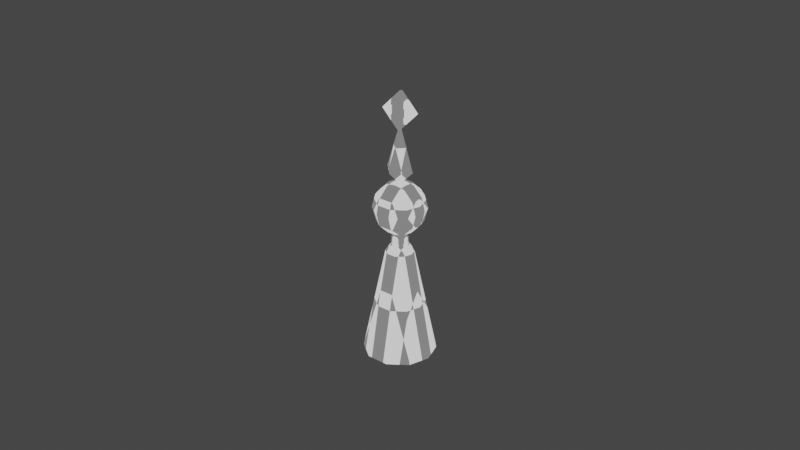 # Source: liyeustuffs.blend  (saved by Blender 3.5.10; exported with 4.5.12 LTS)
import bpy
from mathutils import Matrix  # noqa: F401  (used for matrix-valued properties, if any)

bpy.ops.wm.read_factory_settings(use_empty=True)
scene = bpy.context.scene
scene.name = 'Scene'

# ---- collections
col_collection = bpy.data.collections.new('Collection'); scene.collection.children.link(col_collection)

# ---- images (referenced by path relative to the original .blend; pixels are not part of the script)
import os
ASSET_DIR = os.environ.get("B2B_ASSET_DIR", "")  # directory of the original .blend (textures are referenced by path, not embedded)
HERE = os.path.dirname(os.path.abspath(__file__))  # packed textures are extracted next to this script under _unpacked/

def load_image(name, relpath, width, height, colorspace="sRGB"):
    """Load a texture the original file referenced (path relative to the .blend, or extracted next to this script)."""
    p = next((c for c in (os.path.join(HERE, relpath), os.path.join(ASSET_DIR, relpath)) if relpath and os.path.exists(c)), "")
    if p:
        img = bpy.data.images.load(p, check_existing=True)
        img.name = name
    else:  # same state as the original file: an image datablock whose file is absent (Cycles renders it pink)
        img = bpy.data.images.new(name, width, height)
        img.source = "FILE"
        img.filepath = "//" + (relpath or name)
    img.colorspace_settings.name = colorspace
    return img
img_untitled = load_image('Untitled', '', 2048, 2048, 'sRGB')
img_tt_checker_512x512_uv_grid = load_image('TT_checker_512x512_UV_GRID', '', 512, 512, 'sRGB')

# ---- materials (node trees are filled in below, after node groups)
mat_material = bpy.data.materials.new('Material')
mat_material.alpha_threshold = 0.0
mat_material.use_transparent_shadow = False
mat_material.roughness = 0.5
mat_material.line_color = (0.0, 0.0, 0.0, 1.0)
mat_tt_checker_512x512_uv_grid = bpy.data.materials.new('TT_checker_512x512_UV_GRID')
mat_tt_checker_512x512_uv_grid.use_transparent_shadow = False

# ---- node groups
ng_tt_checker_override_uvgrid = bpy.data.node_groups.new('TT-checker-override-uvgrid', 'GeometryNodeTree')
_s = ng_tt_checker_override_uvgrid.interface.new_socket(name='Geometry', in_out='OUTPUT', socket_type='NodeSocketGeometry')
_s = ng_tt_checker_override_uvgrid.interface.new_socket(name='Geometry', in_out='INPUT', socket_type='NodeSocketGeometry')
ng_tt_checker_override_uvgrid.is_modifier = True
_N = ng_tt_checker_override_uvgrid.nodes; _L = ng_tt_checker_override_uvgrid.links
n0 = _N.new('NodeGroupInput'); n0.name = 'Group Input'; n0.location = (-340, 0)
n1 = _N.new('NodeGroupOutput'); n1.name = 'Group Output'; n1.location = (200, 0)
n2 = _N.new('GeometryNodeSetMaterial'); n2.name = 'Set Material'; n2.location = (-72, 24)
n2.inputs[2].default_value = mat_tt_checker_512x512_uv_grid
_L.new(n2.outputs[0], n1.inputs[0])
_L.new(n0.outputs[0], n2.inputs[0])
n1.is_active_output = True

# ---- material node trees
mat_material.use_nodes = True; mat_material.node_tree.nodes.clear()
_N = mat_material.node_tree.nodes; _L = mat_material.node_tree.links
n0 = _N.new('ShaderNodeOutputMaterial'); n0.name = 'Material Output'; n0.location = (300, 300)
n1 = _N.new('ShaderNodeBsdfPrincipled'); n1.name = 'Principled BSDF'; n1.location = (10, 300)
n1.distribution = 'GGX'
n1.subsurface_method = 'RANDOM_WALK_SKIN'
n1.inputs[3].default_value = 1.45
n1.inputs[27].default_value = (0.0, 0.0, 0.0, 1.0)
n1.inputs[28].default_value = 1.0
n2 = _N.new('ShaderNodeTexImage'); n2.name = 'Image Texture'; n2.location = (-390, 272)
n2.image = img_untitled
n3 = _N.new('ShaderNodeTexChecker'); n3.name = 'Checker Texture'; n3.location = (-259, -44)
_L.new(n2.outputs[0], n1.inputs[0])
_L.new(n3.outputs[0], n0.inputs[0])
n0.is_active_output = True
mat_tt_checker_512x512_uv_grid.use_nodes = True; mat_tt_checker_512x512_uv_grid.node_tree.nodes.clear()
_N = mat_tt_checker_512x512_uv_grid.node_tree.nodes; _L = mat_tt_checker_512x512_uv_grid.node_tree.links
n0 = _N.new('ShaderNodeBsdfPrincipled'); n0.name = 'Principled BSDF'; n0.location = (10, 300)
n0.distribution = 'GGX'
n0.subsurface_method = 'RANDOM_WALK_SKIN'
n0.inputs[3].default_value = 1.45
n0.inputs[27].default_value = (0.0, 0.0, 0.0, 1.0)
n0.inputs[28].default_value = 1.0
n1 = _N.new('ShaderNodeOutputMaterial'); n1.name = 'Material Output'; n1.location = (300, 300)
n2 = _N.new('ShaderNodeTexImage'); n2.name = 'checker'; n2.location = (0, 0)
n2.image = img_tt_checker_512x512_uv_grid
_L.new(n0.outputs[0], n1.inputs[0])
_L.new(n2.outputs[0], n0.inputs[0])
n1.is_active_output = True

# ---- world
world_world = bpy.data.worlds.new('World'); scene.world = world_world
world_world.use_nodes = True; world_world.node_tree.nodes.clear()
_N = world_world.node_tree.nodes; _L = world_world.node_tree.links
n0 = _N.new('ShaderNodeOutputWorld'); n0.name = 'World Output'; n0.location = (300, 300)
n1 = _N.new('ShaderNodeBackground'); n1.name = 'Background'; n1.location = (10, 300)
n1.inputs[0].default_value = (0.05088, 0.05088, 0.05088, 1.0)
_L.new(n1.outputs[0], n0.inputs[0])
n0.is_active_output = True
world_world.color = (0.05088, 0.05088, 0.05088)
world_world.use_sun_shadow = False
world_world.sun_shadow_jitter_overblur = 0.0

# ---- meshes
me_cylinder_001 = bpy.data.meshes.new('Cylinder.001')
me_cylinder_001.from_pydata([(0.01122, -4.904e-10, -0.01777), (0.004311, -1.884e-10, 0.01566), (0.009076, -0.006594, -0.01777), (0.003488, -0.002534, 0.01566), (0.003467, -0.01067, -0.01777), (0.001332, -0.0041, 0.01566), (0.0008122, -0.0025, 0.01791), (0.002628, -1.149e-10, 0.01791), (0.002126, -0.001545, 0.01791), (0.0008122, -0.0025, 0.01888), (0.002126, -0.001545, 0.01888), (0.002628, -1.149e-10, 0.01888), (0.002171, -9.488e-11, 0.01805), (0.001756, -0.001276, 0.01805), (0.0006708, -0.002064, 0.01805), (0.001095, -0.003369, 0.01685), (0.002866, -0.002082, 0.01685), (0.003542, -1.548e-10, 0.01685), (0.0007713, -0.002374, 0.02037), (0.002019, -0.001467, 0.02037), (0.002496, -1.091e-10, 0.02037), (0.000327, -0.001006, 0.02215), (0.0008561, -0.000622, 0.02215), (0.001058, -4.625e-11, 0.02215), (0.0007166, -0.002205, 0.01873), (0.001876, -0.001363, 0.01873), (0.002319, -1.014e-10, 0.01873), (0.0006087, -0.001873, 0.02159), (0.00197, -8.611e-11, 0.02159), (0.001594, -0.001158, 0.02159), (0.0007876, -0.002424, 0.01926), (0.002549, -1.114e-10, 0.01926), (0.002062, -0.001498, 0.01926), (-0.01122, 4.904e-10, -0.01777), (-0.004311, 1.884e-10, 0.01566), (-0.009076, -0.006594, -0.01777), (-0.003488, -0.002534, 0.01566), (-0.003467, -0.01067, -0.01777), (-0.001332, -0.0041, 0.01566), (-0.0008122, -0.0025, 0.01791), (-0.002628, 1.149e-10, 0.01791), (-0.002126, -0.001545, 0.01791), (-0.0008122, -0.0025, 0.01888), (-0.002126, -0.001545, 0.01888), (-0.002628, 1.149e-10, 0.01888), (-0.002171, 9.488e-11, 0.01805), (-0.001756, -0.001276, 0.01805), (-0.0006708, -0.002064, 0.01805), (-0.001095, -0.003369, 0.01685), (-0.002866, -0.002082, 0.01685), (-0.003542, 1.548e-10, 0.01685), (-0.0007713, -0.002374, 0.02037), (-0.002019, -0.001467, 0.02037), (-0.002496, 1.091e-10, 0.02037), (-0.000327, -0.001006, 0.02215), (-0.0008561, -0.000622, 0.02215), (-0.001058, 4.625e-11, 0.02215), (-0.0007166, -0.002205, 0.01873), (-0.001876, -0.001363, 0.01873), (-0.002319, 1.014e-10, 0.01873), (-0.0006087, -0.001873, 0.02159), (-0.00197, 8.611e-11, 0.02159), (-0.001594, -0.001158, 0.02159), (-0.0007876, -0.002424, 0.01926), (-0.002549, 1.114e-10, 0.01926), (-0.002062, -0.001498, 0.01926), (0.009076, 0.006594, -0.01777), (0.003488, 0.002534, 0.01566), (0.003467, 0.01067, -0.01777), (0.001332, 0.0041, 0.01566), (0.0008122, 0.0025, 0.01791), (0.002126, 0.001545, 0.01791), (0.0008122, 0.0025, 0.01888), (0.002126, 0.001545, 0.01888), (0.001756, 0.001276, 0.01805), (0.0006708, 0.002064, 0.01805), (0.001095, 0.003369, 0.01685), (0.002866, 0.002082, 0.01685), (0.0007713, 0.002374, 0.02037), (0.002019, 0.001467, 0.02037), (0.000327, 0.001006, 0.02215), (0.0008561, 0.000622, 0.02215), (0.0007166, 0.002205, 0.01873), (0.001876, 0.001363, 0.01873), (0.0006087, 0.001873, 0.02159), (0.001594, 0.001158, 0.02159), (0.0007876, 0.002424, 0.01926), (0.002062, 0.001498, 0.01926), (-0.009076, 0.006594, -0.01777), (-0.003488, 0.002534, 0.01566), (-0.003467, 0.01067, -0.01777), (-0.001332, 0.0041, 0.01566), (-0.0008122, 0.0025, 0.01791), (-0.002126, 0.001545, 0.01791), (-0.0008122, 0.0025, 0.01888), (-0.002126, 0.001545, 0.01888), (-0.001756, 0.001276, 0.01805), (-0.0006708, 0.002064, 0.01805), (-0.001095, 0.003369, 0.01685), (-0.002866, 0.002082, 0.01685), (-0.0007713, 0.002374, 0.02037), (-0.002019, 0.001467, 0.02037), (-0.000327, 0.001006, 0.02215), (-0.0008561, 0.000622, 0.02215), (-0.0007166, 0.002205, 0.01873), (-0.001876, 0.001363, 0.01873), (-0.0006087, 0.001873, 0.02159), (-0.001594, 0.001158, 0.02159), (-0.0007876, 0.002424, 0.01926), (-0.002062, 0.001498, 0.01926), (-0.001266, 0.003898, 0.02272), (-0.005743, 0.004172, 0.02572), (-0.002193, 0.006751, 0.02572), (-0.003315, 0.002409, 0.02272), (0.001266, 0.003898, 0.02272), (0.002193, 0.006751, 0.02572), (0.003315, 0.002409, 0.02272), (0.005743, 0.004172, 0.02572), (0.004098, -5.359e-10, 0.02272), (0.007098, -3.094e-10, 0.02572), (0.003315, -0.002409, 0.02272), (0.005743, -0.004172, 0.02572), (0.001266, -0.003898, 0.02272), (0.002193, -0.006751, 0.02572), (-0.001266, -0.003898, 0.02272), (-0.002193, -0.006751, 0.02572), (-0.003315, -0.002409, 0.02272), (-0.005743, -0.004172, 0.02572), (-0.004098, -5.359e-10, 0.02272), (-0.007098, -3.094e-10, 0.02572), (0.006631, 0.004818, 0.02982), (0.002533, 0.007795, 0.02982), (0.008196, -2.7e-14, 0.02982), (0.006631, -0.004818, 0.02982), (0.002533, -0.007795, 0.02982), (-0.002533, -0.007795, 0.02982), (-0.006631, -0.004818, 0.02982), (-0.008196, -2.7e-14, 0.02982), (-0.006631, 0.004818, 0.02982), (-0.002533, 0.007795, 0.02982), (-0.005743, 0.004172, 0.03392), (-0.002193, 0.006751, 0.03392), (0.002193, 0.006751, 0.03392), (0.005743, 0.004172, 0.03392), (0.007098, 3.094e-10, 0.03392), (0.005743, -0.004172, 0.03392), (0.002193, -0.006751, 0.03392), (-0.002193, -0.006751, 0.03392), (-0.005743, -0.004172, 0.03392), (-0.007098, 3.094e-10, 0.03392), (-0.003315, 0.002409, 0.03692), (0.001266, 0.003898, 0.03692), (-0.001266, 0.003898, 0.03692), (0.003315, -0.002409, 0.03692), (0.004098, 5.359e-10, 0.03692), (0.003315, 0.002409, 0.03692), (-0.004098, 5.359e-10, 0.03692), (-0.003315, -0.002409, 0.03692), (-0.001266, -0.003898, 0.03692), (0.001266, -0.003898, 0.03692), (0.0, 6.188e-10, 0.03802), (0.0, -6.188e-10, 0.02162), (0.0, 0.0, 0.0373), (0.0, 0.0, 0.05601), (0.004704, 0.0, 0.04189), (0.0, -0.004636, 0.04189), (-0.004704, 0.0, 0.04189), (0.0, 0.004636, 0.04189), (0.005958, -1.557e-11, 0.05976), (0.0, -1.557e-11, 0.06572), (0.0, -1.557e-11, 0.0538), (-0.005958, -1.557e-11, 0.05976), (-2.706e-11, -0.0008755, 0.05618), (0.003577, -0.0008755, 0.05976), (-2.706e-11, -0.0008755, 0.06334), (-0.003577, -0.0008755, 0.05976), (-4.616e-11, -0.001357, 0.05595), (0.003813, -0.001357, 0.05976), (-4.616e-11, -0.001357, 0.06358), (-0.003813, -0.001357, 0.05976), (-4.045e-11, -0.001087, 0.05419), (0.005567, -0.001087, 0.05976), (-4.045e-11, -0.001087, 0.06533), (-0.005567, -0.001087, 0.05976), (-2.706e-11, 0.0008755, 0.05618), (0.003577, 0.0008755, 0.05976), (-2.706e-11, 0.0008755, 0.06334), (-0.003577, 0.0008755, 0.05976), (-4.616e-11, 0.001357, 0.05595), (0.003813, 0.001357, 0.05976), (-4.616e-11, 0.001357, 0.06358), (-0.003813, 0.001357, 0.05976), (-4.045e-11, 0.001087, 0.05419), (0.005567, 0.001087, 0.05976), (-4.045e-11, 0.001087, 0.06533), (-0.005567, 0.001087, 0.05976)], [], [(0, 1, 3, 2), (2, 3, 5, 4), (6, 8, 10, 9), (37, 4, 5, 38), (95, 44, 43, 42, 9, 10, 11, 73, 72, 94), (8, 7, 11, 10), (14, 47, 48, 15), (93, 92, 70, 71, 7, 8, 6, 39, 41, 40), (15, 48, 38, 5), (15, 16, 13, 14), (16, 17, 12, 13), (3, 1, 17, 16), (5, 3, 16, 15), (27, 60, 51, 18), (51, 63, 30, 18), (27, 29, 22, 21), (29, 28, 23, 22), (21, 54, 60, 27), (32, 30, 24, 25), (31, 32, 25, 26), (19, 20, 28, 29), (18, 19, 29, 27), (63, 57, 24, 30), (20, 19, 32, 31), (19, 18, 30, 32), (70, 92, 94, 72), (33, 35, 36, 34), (35, 37, 38, 36), (39, 42, 43, 41), (41, 43, 44, 40), (48, 47, 46, 49), (49, 46, 45, 50), (36, 49, 50, 34), (38, 48, 49, 36), (60, 54, 55, 62), (62, 55, 56, 61), (65, 58, 57, 63), (64, 59, 58, 65), (52, 62, 61, 53), (51, 60, 62, 52), (53, 64, 65, 52), (52, 65, 63, 51), (0, 66, 67, 1), (66, 68, 69, 67), (70, 72, 73, 71), (90, 91, 69, 68), (71, 73, 11, 7), (76, 98, 97, 75), (69, 91, 98, 76), (76, 75, 74, 77), (77, 74, 12, 17), (67, 77, 17, 1), (69, 76, 77, 67), (78, 100, 106, 84), (100, 78, 86, 108), (84, 80, 81, 85), (85, 81, 23, 28), (84, 106, 102, 80), (87, 83, 82, 86), (31, 26, 83, 87), (79, 85, 28, 20), (78, 84, 85, 79), (108, 86, 82, 104), (20, 31, 87, 79), (79, 87, 86, 78), (33, 88, 90, 68, 66, 0, 2, 4, 37, 35), (33, 34, 89, 88), (88, 89, 91, 90), (92, 93, 95, 94), (93, 40, 44, 95), (98, 99, 96, 97), (99, 50, 45, 96), (89, 34, 50, 99), (91, 89, 99, 98), (106, 107, 103, 102), (107, 61, 56, 103), (109, 108, 104, 105), (64, 109, 105, 59), (101, 53, 61, 107), (100, 101, 107, 106), (53, 101, 109, 64), (101, 100, 108, 109), (9, 42, 39, 6), (110, 111, 112), (111, 110, 113), (112, 114, 110), (114, 112, 115), (115, 116, 114), (116, 115, 117), (117, 118, 116), (118, 117, 119), (119, 120, 118), (120, 119, 121), (121, 122, 120), (122, 121, 123), (123, 124, 122), (124, 123, 125), (125, 126, 124), (126, 125, 127), (127, 128, 126), (128, 127, 129), (129, 113, 128), (113, 129, 111), (130, 119, 117), (117, 131, 130), (119, 130, 132), (132, 121, 119), (121, 132, 133), (133, 123, 121), (123, 133, 134), (134, 125, 123), (125, 134, 135), (135, 127, 125), (127, 135, 136), (136, 129, 127), (129, 136, 137), (137, 111, 129), (111, 137, 138), (138, 112, 111), (112, 138, 139), (115, 139, 131), (139, 115, 112), (131, 117, 115), (140, 139, 138), (139, 140, 141), (141, 131, 139), (131, 141, 142), (142, 130, 131), (130, 142, 143), (132, 143, 144), (144, 133, 132), (143, 132, 130), (133, 144, 145), (134, 145, 146), (135, 146, 147), (136, 147, 148), (137, 148, 149), (138, 149, 140), (149, 138, 137), (148, 137, 136), (147, 136, 135), (146, 135, 134), (145, 134, 133), (150, 141, 140), (151, 143, 142), (142, 152, 151), (141, 150, 152), (152, 142, 141), (153, 146, 145), (145, 154, 153), (154, 145, 144), (144, 155, 154), (143, 151, 155), (155, 144, 143), (140, 156, 150), (156, 140, 149), (149, 157, 156), (157, 149, 148), (148, 158, 157), (158, 148, 147), (147, 159, 158), (146, 153, 159), (159, 147, 146), (155, 160, 154), (154, 160, 153), (153, 160, 159), (159, 160, 158), (158, 160, 157), (157, 160, 156), (151, 160, 155), (152, 160, 151), (150, 160, 152), (156, 160, 150), (110, 161, 113), (114, 161, 110), (116, 161, 114), (118, 161, 116), (120, 161, 118), (122, 161, 120), (124, 161, 122), (126, 161, 124), (128, 161, 126), (113, 161, 128), (164, 163, 165), (162, 164, 165), (166, 165, 163), (162, 165, 166), (164, 167, 163), (162, 167, 164), (166, 163, 167), (162, 166, 167), (173, 174, 175, 172), (173, 172, 176, 177), (175, 174, 178, 179), (171, 183, 182, 169), (170, 180, 183, 171), (169, 182, 181, 168), (177, 176, 180, 181), (178, 177, 181, 182), (179, 178, 182, 183), (176, 179, 183, 180), (172, 175, 179, 176), (174, 173, 177, 178), (168, 181, 180, 170), (185, 184, 187, 186), (185, 189, 188, 184), (187, 191, 190, 186), (171, 169, 194, 195), (170, 171, 195, 192), (169, 168, 193, 194), (189, 193, 192, 188), (190, 194, 193, 189), (191, 195, 194, 190), (188, 192, 195, 191), (184, 188, 191, 187), (186, 190, 189, 185), (168, 170, 192, 193)])
me_cylinder_001.polygons.foreach_set('use_smooth', [True] * 217)
_k = set([(6, 8), (6, 39), (7, 8), (7, 71), (9, 10), (9, 42), (10, 11), (11, 73), (39, 41), (40, 41), (40, 93), (42, 43), (43, 44), (44, 95), (70, 71), (70, 92), (72, 73), (72, 94), (92, 93), (94, 95), (162, 164), (162, 165), (162, 166), (162, 167), (163, 164), (163, 165), (163, 166), (163, 167), (164, 165), (164, 167), (165, 166), (166, 167), (168, 181), (168, 193), (169, 182), (169, 194), (170, 180), (170, 192), (171, 183), (171, 195), (172, 173), (172, 175), (172, 176), (173, 174), (173, 177), (174, 175), (174, 178), (175, 179), (176, 177), (176, 179), (177, 178), (178, 179), (180, 181), (180, 183), (181, 182), (182, 183), (184, 185), (184, 187), (184, 188), (185, 186), (185, 189), (186, 187), (186, 190), (187, 191), (188, 189), (188, 191), (189, 190), (190, 191), (192, 193), (192, 195), (193, 194), (194, 195)])
me_cylinder_001.attributes.new('sharp_edge', 'BOOLEAN', 'EDGE').data.foreach_set('value', [ (min(e.vertices), max(e.vertices)) in _k for e in me_cylinder_001.edges])
_uv = me_cylinder_001.uv_layers.new(name='UVMap')
_uv.uv.foreach_set('vector', [0.4589, 0.3176, 0.1642, 0.4478, 0.1539, 0.4267, 0.4244, 0.2544, 0.4244, 0.2544, 0.1539, 0.4267, 0.1395, 0.408, 0.381, 0.1964, 0.52, 0.642, 0.52, 0.626, 0.5295, 0.626, 0.5295, 0.642, 0.3298, 0.1453, 0.381, 0.1964, 0.1395, 0.408, 0.1225, 0.3914, 0.4362, 0.8072, 0.4456, 0.8201, 0.4456, 0.8361, 0.4362, 0.849, 0.421, 0.8539, 0.4058, 0.849, 0.3964, 0.8361, 0.3964, 0.8201, 0.4058, 0.8072, 0.421, 0.8023, 0.52, 0.626, 0.52, 0.6101, 0.5295, 0.6101, 0.5295, 0.626, 0.1137, 0.4311, 0.09981, 0.4195, 0.114, 0.4019, 0.1298, 0.4168, 0.3505, 0.8072, 0.3657, 0.8023, 0.3809, 0.8072, 0.3903, 0.8201, 0.3903, 0.8361, 0.3809, 0.849, 0.3657, 0.8539, 0.3505, 0.849, 0.3411, 0.8361, 0.3411, 0.8201, 0.1298, 0.4168, 0.114, 0.4019, 0.1225, 0.3914, 0.1395, 0.408, 0.1298, 0.4168, 0.1426, 0.4337, 0.1251, 0.4445, 0.1137, 0.4311, 0.1426, 0.4337, 0.1519, 0.4523, 0.1335, 0.459, 0.1251, 0.4445, 0.1539, 0.4267, 0.1642, 0.4478, 0.1519, 0.4523, 0.1426, 0.4337, 0.1395, 0.408, 0.1539, 0.4267, 0.1426, 0.4337, 0.1298, 0.4168, 0.3026, 0.8752, 0.3031, 0.8856, 0.2918, 0.8873, 0.2914, 0.8746, 0.2918, 0.8873, 0.282, 0.8882, 0.2818, 0.8738, 0.2914, 0.8746, 0.3026, 0.8752, 0.3041, 0.8651, 0.3146, 0.8681, 0.3139, 0.8758, 0.3041, 0.8651, 0.3079, 0.8559, 0.317, 0.8611, 0.3146, 0.8681, 0.3139, 0.8758, 0.3149, 0.8838, 0.3031, 0.8856, 0.3026, 0.8752, 0.2843, 0.8599, 0.2818, 0.8738, 0.2763, 0.8734, 0.2786, 0.8584, 0.2896, 0.8463, 0.2843, 0.8599, 0.2786, 0.8584, 0.284, 0.8435, 0.2936, 0.8623, 0.2984, 0.8508, 0.3079, 0.8559, 0.3041, 0.8651, 0.2914, 0.8746, 0.2936, 0.8623, 0.3041, 0.8651, 0.3026, 0.8752, 0.282, 0.8882, 0.2761, 0.8888, 0.2763, 0.8734, 0.2818, 0.8738, 0.2984, 0.8508, 0.2936, 0.8623, 0.2843, 0.8599, 0.2896, 0.8463, 0.2936, 0.8623, 0.2914, 0.8746, 0.2818, 0.8738, 0.2843, 0.8599, 0.52, 0.5781, 0.52, 0.5621, 0.5295, 0.5621, 0.5295, 0.5781, 0.2083, 0.06815, 0.2717, 0.1022, 0.1025, 0.3777, 0.07999, 0.3683, 0.2717, 0.1022, 0.3298, 0.1453, 0.1225, 0.3914, 0.1025, 0.3777, 0.52, 0.658, 0.5295, 0.658, 0.5295, 0.6739, 0.52, 0.6739, 0.52, 0.6739, 0.5295, 0.6739, 0.5295, 0.6899, 0.52, 0.6899, 0.114, 0.4019, 0.09981, 0.4195, 0.08574, 0.4081, 0.0959, 0.3897, 0.0959, 0.3897, 0.08574, 0.4081, 0.07068, 0.4003, 0.07622, 0.3813, 0.1025, 0.3777, 0.0959, 0.3897, 0.07622, 0.3813, 0.07999, 0.3683, 0.1225, 0.3914, 0.114, 0.4019, 0.0959, 0.3897, 0.1025, 0.3777, 0.3031, 0.8856, 0.3149, 0.8838, 0.3177, 0.8917, 0.306, 0.8962, 0.306, 0.8962, 0.3177, 0.8917, 0.3209, 0.8995, 0.3111, 0.9061, 0.285, 0.903, 0.2789, 0.9048, 0.2761, 0.8888, 0.282, 0.8882, 0.2912, 0.9177, 0.2851, 0.9208, 0.2789, 0.9048, 0.285, 0.903, 0.2949, 0.9, 0.306, 0.8962, 0.3111, 0.9061, 0.3008, 0.9125, 0.2918, 0.8873, 0.3031, 0.8856, 0.306, 0.8962, 0.2949, 0.9, 0.3008, 0.9125, 0.2912, 0.9177, 0.285, 0.903, 0.2949, 0.9, 0.2949, 0.9, 0.285, 0.903, 0.282, 0.8882, 0.2918, 0.8873, 0.4589, 0.3176, 0.4838, 0.3854, 0.1705, 0.4709, 0.1642, 0.4478, 0.4838, 0.3854, 0.4988, 0.4561, 0.1714, 0.4962, 0.1705, 0.4709, 0.52, 0.5781, 0.5295, 0.5781, 0.5295, 0.5941, 0.52, 0.5941, 0.503, 0.5243, 0.1663, 0.5243, 0.1714, 0.4962, 0.4988, 0.4561, 0.52, 0.5941, 0.5295, 0.5941, 0.5295, 0.6101, 0.52, 0.6101, 0.1571, 0.4948, 0.1508, 0.5182, 0.1316, 0.5072, 0.1361, 0.4915, 0.1714, 0.4962, 0.1663, 0.5243, 0.1508, 0.5182, 0.1571, 0.4948, 0.1571, 0.4948, 0.1361, 0.4915, 0.1367, 0.4751, 0.1569, 0.4727, 0.1569, 0.4727, 0.1367, 0.4751, 0.1335, 0.459, 0.1519, 0.4523, 0.1705, 0.4709, 0.1569, 0.4727, 0.1519, 0.4523, 0.1642, 0.4478, 0.1714, 0.4962, 0.1571, 0.4948, 0.1569, 0.4727, 0.1705, 0.4709, 0.3145, 0.8305, 0.3275, 0.8214, 0.3332, 0.8353, 0.3219, 0.8404, 0.3275, 0.8214, 0.3145, 0.8305, 0.3073, 0.823, 0.3195, 0.8115, 0.3219, 0.8404, 0.3275, 0.8501, 0.3219, 0.8553, 0.3136, 0.8476, 0.3136, 0.8476, 0.3219, 0.8553, 0.317, 0.8611, 0.3079, 0.8559, 0.3219, 0.8404, 0.3332, 0.8353, 0.3344, 0.8474, 0.3275, 0.8501, 0.2975, 0.8339, 0.2929, 0.8303, 0.3031, 0.819, 0.3073, 0.823, 0.2896, 0.8463, 0.284, 0.8435, 0.2929, 0.8303, 0.2975, 0.8339, 0.3052, 0.8402, 0.3136, 0.8476, 0.3079, 0.8559, 0.2984, 0.8508, 0.3145, 0.8305, 0.3219, 0.8404, 0.3136, 0.8476, 0.3052, 0.8402, 0.3195, 0.8115, 0.3073, 0.823, 0.3031, 0.819, 0.3143, 0.8074, 0.2984, 0.8508, 0.2896, 0.8463, 0.2975, 0.8339, 0.3052, 0.8402, 0.3052, 0.8402, 0.2975, 0.8339, 0.3073, 0.823, 0.3145, 0.8305, 0.4544, 0.5867, 0.4945, 0.6418, 0.4945, 0.71, 0.4544, 0.7651, 0.3896, 0.7862, 0.3248, 0.7651, 0.2847, 0.71, 0.2847, 0.6418, 0.3248, 0.5867, 0.3896, 0.5656, 0.2083, 0.06815, 0.07999, 0.3683, 0.05527, 0.3634, 0.1404, 0.04331, 0.1404, 0.04331, 0.05527, 0.3634, 0.02732, 0.3647, 0.0699, 0.02846, 0.52, 0.7219, 0.52, 0.7059, 0.5295, 0.7059, 0.5295, 0.7219, 0.52, 0.7059, 0.52, 0.6899, 0.5295, 0.6899, 0.5295, 0.7059, 0.03102, 0.3806, 0.05465, 0.3778, 0.05477, 0.3984, 0.03905, 0.4013, 0.05465, 0.3778, 0.07622, 0.3813, 0.07068, 0.4003, 0.05477, 0.3984, 0.05527, 0.3634, 0.07999, 0.3683, 0.07622, 0.3813, 0.05465, 0.3778, 0.02732, 0.3647, 0.05527, 0.3634, 0.05465, 0.3778, 0.03102, 0.3806, 0.3307, 0.9231, 0.3188, 0.9153, 0.3268, 0.9053, 0.3344, 0.9091, 0.3188, 0.9153, 0.3111, 0.9061, 0.3209, 0.8995, 0.3268, 0.9053, 0.2999, 0.9317, 0.3104, 0.9465, 0.3042, 0.9496, 0.2944, 0.9354, 0.2912, 0.9177, 0.2999, 0.9317, 0.2944, 0.9354, 0.2851, 0.9208, 0.3089, 0.9246, 0.3008, 0.9125, 0.3111, 0.9061, 0.3188, 0.9153, 0.3215, 0.9376, 0.3089, 0.9246, 0.3188, 0.9153, 0.3307, 0.9231, 0.3008, 0.9125, 0.3089, 0.9246, 0.2999, 0.9317, 0.2912, 0.9177, 0.3089, 0.9246, 0.3215, 0.9376, 0.3104, 0.9465, 0.2999, 0.9317, 0.5295, 0.642, 0.5295, 0.658, 0.52, 0.658, 0.52, 0.642, 0.5188, 0.5531, 0.5188, 0.5531, 0.5188, 0.5531, 0.5188, 0.5531, 0.5188, 0.5531, 0.5188, 0.5531, 0.5188, 0.5531, 0.5188, 0.5531, 0.5188, 0.5531, 0.5188, 0.5531, 0.5188, 0.5531, 0.5188, 0.5531, 0.5188, 0.5531, 0.5188, 0.5531, 0.5188, 0.5531, 0.5188, 0.5531, 0.5188, 0.5531, 0.5188, 0.5531, 0.5188, 0.5531, 0.5188, 0.5531, 0.5188, 0.5531, 0.5188, 0.5531, 0.5188, 0.5531, 0.5188, 0.5531, 0.5188, 0.5531, 0.5188, 0.5531, 0.5188, 0.5531, 0.5188, 0.5531, 0.5188, 0.5531, 0.5188, 0.5531, 0.5188, 0.5531, 0.5188, 0.5531, 0.5188, 0.5531, 0.5188, 0.5531, 0.5188, 0.5531, 0.5188, 0.5531, 0.5188, 0.5531, 0.5188, 0.5531, 0.5188, 0.5531, 0.5188, 0.5531, 0.5188, 0.5531, 0.5188, 0.5531, 0.5188, 0.5531, 0.5188, 0.5531, 0.5188, 0.5531, 0.5188, 0.5531, 0.5188, 0.5531, 0.5188, 0.5531, 0.5188, 0.5531, 0.5188, 0.5531, 0.5188, 0.5531, 0.5188, 0.5531, 0.5188, 0.5531, 0.5188, 0.5531, 0.5188, 0.5531, 0.5188, 0.5531, 0.5188, 0.5531, 0.5188, 0.5531, 0.5188, 0.5531, 0.5188, 0.5531, 0.5188, 0.5531, 0.5188, 0.5531, 0.5188, 0.5531, 0.5188, 0.5531, 0.5188, 0.5531, 0.5188, 0.5531, 0.5188, 0.5531, 0.5188, 0.5531, 0.5188, 0.5531, 0.5188, 0.5531, 0.5188, 0.5531, 0.5188, 0.5531, 0.5188, 0.5531, 0.5188, 0.5531, 0.5188, 0.5531, 0.5188, 0.5531, 0.5188, 0.5531, 0.5188, 0.5531, 0.5188, 0.5531, 0.5188, 0.5531, 0.5188, 0.5531, 0.5188, 0.5531, 0.5188, 0.5531, 0.5188, 0.5531, 0.5188, 0.5531, 0.5188, 0.5531, 0.5188, 0.5531, 0.5188, 0.5531, 0.5188, 0.5531, 0.5188, 0.5531, 0.5188, 0.5531, 0.5188, 0.5531, 0.5188, 0.5531, 0.5188, 0.5531, 0.5188, 0.5531, 0.5188, 0.5531, 0.5188, 0.5531, 0.5188, 0.5531, 0.5188, 0.5531, 0.5188, 0.5531, 0.5188, 0.5531, 0.5188, 0.5531, 0.5188, 0.5531, 0.5188, 0.5531, 0.5188, 0.5531, 0.5188, 0.5531, 0.5188, 0.5531, 0.5188, 0.5531, 0.5188, 0.5531, 0.5188, 0.5531, 0.5188, 0.5531, 0.5188, 0.5531, 0.5188, 0.5531, 0.5188, 0.5531, 0.5188, 0.5531, 0.5188, 0.5531, 0.5188, 0.5531, 0.5188, 0.5531, 0.5188, 0.5531, 0.5188, 0.5531, 0.5188, 0.5531, 0.5188, 0.5531, 0.5188, 0.5531, 0.5188, 0.5531, 0.5188, 0.5531, 0.5188, 0.5531, 0.5188, 0.5531, 0.5188, 0.5531, 0.5188, 0.5531, 0.5188, 0.5531, 0.5188, 0.5531, 0.5188, 0.5531, 0.5188, 0.5531, 0.5188, 0.5531, 0.5188, 0.5531, 0.5188, 0.5531, 0.5188, 0.5531, 0.5188, 0.5531, 0.5188, 0.5531, 0.5188, 0.5531, 0.5188, 0.5531, 0.5188, 0.5531, 0.5188, 0.5531, 0.5188, 0.5531, 0.5188, 0.5531, 0.5188, 0.5531, 0.5188, 0.5531, 0.5188, 0.5531, 0.5188, 0.5531, 0.5188, 0.5531, 0.5188, 0.5531, 0.5188, 0.5531, 0.5188, 0.5531, 0.5188, 0.5531, 0.5188, 0.5531, 0.5188, 0.5531, 0.5188, 0.5531, 0.5188, 0.5531, 0.5188, 0.5531, 0.5188, 0.5531, 0.5188, 0.5531, 0.5188, 0.5531, 0.5188, 0.5531, 0.5188, 0.5531, 0.5188, 0.5531, 0.5188, 0.5531, 0.5188, 0.5531, 0.5188, 0.5531, 0.5188, 0.5531, 0.5188, 0.5531, 0.5188, 0.5531, 0.5188, 0.5531, 0.5188, 0.5531, 0.5188, 0.5531, 0.5188, 0.5531, 0.5188, 0.5531, 0.5188, 0.5531, 0.5188, 0.5531, 0.5188, 0.5531, 0.5188, 0.5531, 0.5188, 0.5531, 0.5188, 0.5531, 0.5188, 0.5531, 0.5188, 0.5531, 0.5188, 0.5531, 0.5188, 0.5531, 0.5188, 0.5531, 0.5188, 0.5531, 0.5188, 0.5531, 0.5188, 0.5531, 0.5188, 0.5531, 0.5188, 0.5531, 0.5188, 0.5531, 0.5188, 0.5531, 0.5188, 0.5531, 0.5188, 0.5531, 0.5188, 0.5531, 0.5188, 0.5531, 0.5188, 0.5531, 0.5188, 0.5531, 0.5188, 0.5531, 0.5188, 0.5531, 0.5188, 0.5531, 0.5188, 0.5531, 0.5188, 0.5531, 0.5188, 0.5531, 0.5188, 0.5531, 0.5188, 0.5531, 0.5188, 0.5531, 0.5188, 0.5531, 0.5188, 0.5531, 0.5188, 0.5531, 0.5188, 0.5531, 0.5188, 0.5531, 0.5188, 0.5531, 0.5188, 0.5531, 0.5188, 0.5531, 0.5188, 0.5531, 0.5188, 0.5531, 0.5188, 0.5531, 0.5188, 0.5531, 0.5188, 0.5531, 0.5188, 0.5531, 0.5188, 0.5531, 0.5188, 0.5531, 0.5188, 0.5531, 0.5188, 0.5531, 0.5188, 0.5531, 0.5188, 0.5531, 0.5188, 0.5531, 0.5188, 0.5531, 0.5188, 0.5531, 0.5188, 0.5531, 0.5188, 0.5531, 0.5188, 0.5531, 0.5188, 0.5531, 0.5188, 0.5531, 0.5188, 0.5531, 0.5188, 0.5531, 0.5188, 0.5531, 0.5188, 0.5531, 0.5188, 0.5531, 0.5188, 0.5531, 0.5188, 0.5531, 0.5188, 0.5531, 0.5188, 0.5531, 0.5188, 0.5531, 0.5188, 0.5531, 0.5188, 0.5531, 0.5188, 0.5531, 0.5188, 0.5531, 0.5188, 0.5531, 0.5188, 0.5531, 0.5188, 0.5531, 0.5188, 0.5531, 0.5188, 0.5531, 0.5188, 0.5531, 0.5188, 0.5531, 0.5188, 0.5531, 0.5188, 0.5531, 0.5188, 0.5531, 0.5188, 0.5531, 0.5188, 0.5531, 0.5188, 0.5531, 0.5188, 0.5531, 0.5188, 0.5531, 0.5188, 0.5531, 0.5188, 0.5531, 0.5188, 0.5531, 0.5188, 0.5531, 0.5188, 0.5531, 0.5188, 0.5531, 0.5188, 0.5531, 0.5188, 0.5531, 0.5188, 0.5531, 0.5188, 0.5531, 0.5188, 0.5531, 0.5188, 0.5531, 0.5188, 0.5531, 0.5188, 0.5531, 0.5188, 0.5531, 0.5188, 0.5531, 0.5188, 0.5531, 0.5188, 0.5531, 0.5188, 0.5531, 0.5188, 0.5531, 0.5188, 0.5531, 0.5188, 0.5531, 0.5188, 0.5531, 0.5188, 0.5531, 0.5188, 0.5531, 0.5188, 0.5531, 0.5188, 0.5531, 0.5188, 0.5531, 0.5188, 0.5531, 0.5188, 0.5531, 0.5188, 0.5531, 0.5188, 0.5531, 0.5188, 0.5531, 0.5188, 0.5531, 0.9388, 0.05803, 0.9388, 0.2043, 0.8755, 0.07265, 0.8941, 0.01125, 0.9388, 0.05803, 0.8755, 0.07265, 0.9251, 0.8551, 0.8618, 0.8404, 0.9251, 0.7088, 0.8805, 0.9018, 0.8618, 0.8404, 0.9251, 0.8551, 0.9316, 0.5078, 0.8683, 0.4932, 0.9316, 0.3615, 0.8869, 0.5546, 0.8683, 0.4932, 0.9316, 0.5078, 0.9961, 0.7556, 0.9961, 0.9018, 0.9329, 0.7702, 0.9515, 0.7088, 0.9961, 0.7556, 0.9329, 0.7702, -0.007601, 1.258, -0.007601, 1.016, 0.2344, 1.016, 0.2344, 1.258, 0.1547, 0.3512, 0.3588, 0.3522, 0.3789, 0.3765, 0.1301, 0.3713, 0.356, 0.1514, 0.1535, 0.1455, 0.1352, 0.1267, 0.3818, 0.1258, 0.5052, 0.004493, 0.4339, 0.07448, 0.0698, 0.05966, 0.00015, 0.00015, 0.5052, 0.5185, 0.4457, 0.445, 0.4339, 0.07448, 0.5052, 0.004493, 0.00015, 0.00015, 0.0698, 0.05966, 0.07747, 0.4221, 0.02327, 0.4747, 0.1301, 0.3713, 0.3789, 0.3765, 0.4457, 0.445, 0.07747, 0.4221, 0.1352, 0.1267, 0.1301, 0.3713, 0.07747, 0.4221, 0.0698, 0.05966, 0.3818, 0.1258, 0.1352, 0.1267, 0.0698, 0.05966, 0.4339, 0.07448, 0.3789, 0.3765, 0.3818, 0.1258, 0.4339, 0.07448, 0.4457, 0.445, 0.3588, 0.3522, 0.356, 0.1514, 0.3818, 0.1258, 0.3789, 0.3765, 0.1535, 0.1455, 0.1547, 0.3512, 0.1301, 0.3713, 0.1352, 0.1267, 0.02327, 0.4747, 0.07747, 0.4221, 0.4457, 0.445, 0.5052, 0.5185, 0.2528, 1.023, 0.4948, 1.023, 0.4948, 1.265, 0.2528, 1.265, 0.8346, 0.6256, 0.8525, 0.6065, 0.8525, 0.8517, 0.8346, 0.8319, 0.6316, 0.8319, 0.6049, 0.8517, 0.6049, 0.6065, 0.6316, 0.6256, 0.4915, 0.9853, 0.4915, 0.4798, 0.5514, 0.5467, 0.5514, 0.9226, 0.9859, 0.9853, 0.4915, 0.9853, 0.5514, 0.9226, 0.9169, 0.9226, 0.4915, 0.4798, 0.9859, 0.4798, 0.9169, 0.5467, 0.5514, 0.5467, 0.8525, 0.6065, 0.9169, 0.5467, 0.9169, 0.9226, 0.8525, 0.8517, 0.6049, 0.6065, 0.5514, 0.5467, 0.9169, 0.5467, 0.8525, 0.6065, 0.6049, 0.8517, 0.5514, 0.9226, 0.5514, 0.5467, 0.6049, 0.6065, 0.8525, 0.8517, 0.9169, 0.9226, 0.5514, 0.9226, 0.6049, 0.8517, 0.8346, 0.8319, 0.8525, 0.8517, 0.6049, 0.8517, 0.6316, 0.8319, 0.6316, 0.6256, 0.6049, 0.6065, 0.8525, 0.6065, 0.8346, 0.6256, 0.9859, 0.4798, 0.9859, 0.9853, 0.9169, 0.9226, 0.9169, 0.5467])
_uv.active_render = True
_uv = me_cylinder_001.uv_layers.new(name='TEXCOORD.xy')
_uv.uv.foreach_set('vector', [0.0, 0.0, 0.0, 0.0, 0.0, 0.0, 0.0, 0.0, 0.0, 0.0, 0.0, 0.0, 0.0, 0.0, 0.0, 0.0, 0.0, 0.0, 0.0, 0.0, 0.0, 0.0, 0.0, 0.0, 0.0, 0.0, 0.0, 0.0, 0.0, 0.0, 0.0, 0.0, 0.0, 0.0, 0.0, 0.0, 0.0, 0.0, 0.0, 0.0, 0.0, 0.0, 0.0, 0.0, 0.0, 0.0, 0.0, 0.0, 0.0, 0.0, 0.0, 0.0, 0.0, 0.0, 0.0, 0.0, 0.0, 0.0, 0.0, 0.0, 0.0, 0.0, 0.0, 0.0, 0.0, 0.0, 0.0, 0.0, 0.0, 0.0, 0.0, 0.0, 0.0, 0.0, 0.0, 0.0, 0.0, 0.0, 0.0, 0.0, 0.0, 0.0, 0.0, 0.0, 0.0, 0.0, 0.0, 0.0, 0.0, 0.0, 0.0, 0.0, 0.0, 0.0, 0.0, 0.0, 0.0, 0.0, 0.0, 0.0, 0.0, 0.0, 0.0, 0.0, 0.0, 0.0, 0.0, 0.0, 0.0, 0.0, 0.0, 0.0, 0.0, 0.0, 0.0, 0.0, 0.0, 0.0, 0.0, 0.0, 0.0, 0.0, 0.0, 0.0, 0.0, 0.0, 0.0, 0.0, 0.0, 0.0, 0.0, 0.0, 0.0, 0.0, 0.0, 0.0, 0.0, 0.0, 0.0, 0.0, 0.0, 0.0, 0.0, 0.0, 0.0, 0.0, 0.0, 0.0, 0.0, 0.0, 0.0, 0.0, 0.0, 0.0, 0.0, 0.0, 0.0, 0.0, 0.0, 0.0, 0.0, 0.0, 0.0, 0.0, 0.0, 0.0, 0.0, 0.0, 0.0, 0.0, 0.0, 0.0, 0.0, 0.0, 0.0, 0.0, 0.0, 0.0, 0.0, 0.0, 0.0, 0.0, 0.0, 0.0, 0.0, 0.0, 0.0, 0.0, 0.0, 0.0, 0.0, 0.0, 0.0, 0.0, 0.0, 0.0, 0.0, 0.0, 0.0, 0.0, 0.0, 0.0, 0.0, 0.0, 0.0, 0.0, 0.0, 0.0, 0.0, 0.0, 0.0, 0.0, 0.0, 0.0, 0.0, 0.0, 0.0, 0.0, 0.0, 0.0, 0.0, 0.0, 0.0, 0.0, 0.0, 0.0, 0.0, 0.0, 0.0, 0.0, 0.0, 0.0, 0.0, 0.0, 0.0, 0.0, 0.0, 0.0, 0.0, 0.0, 0.0, 0.0, 0.0, 0.0, 0.0, 0.0, 0.0, 0.0, 0.0, 0.0, 0.0, 0.0, 0.0, 0.0, 0.0, 0.0, 0.0, 0.0, 0.0, 0.0, 0.0, 0.0, 0.0, 0.0, 0.0, 0.0, 0.0, 0.0, 0.0, 0.0, 0.0, 0.0, 0.0, 0.0, 0.0, 0.0, 0.0, 0.0, 0.0, 0.0, 0.0, 0.0, 0.0, 0.0, 0.0, 0.0, 0.0, 0.0, 0.0, 0.0, 0.0, 0.0, 0.0, 0.0, 0.0, 0.0, 0.0, 0.0, 0.0, 0.0, 0.0, 0.0, 0.0, 0.0, 0.0, 0.0, 0.0, 0.0, 0.0, 0.0, 0.0, 0.0, 0.0, 0.0, 0.0, 0.0, 0.0, 0.0, 0.0, 0.0, 0.0, 0.0, 0.0, 0.0, 0.0, 0.0, 0.0, 0.0, 0.0, 0.0, 0.0, 0.0, 0.0, 0.0, 0.0, 0.0, 0.0, 0.0, 0.0, 0.0, 0.0, 0.0, 0.0, 0.0, 0.0, 0.0, 0.0, 0.0, 0.0, 0.0, 0.0, 0.0, 0.0, 0.0, 0.0, 0.0, 0.0, 0.0, 0.0, 0.0, 0.0, 0.0, 0.0, 0.0, 0.0, 0.0, 0.0, 0.0, 0.0, 0.0, 0.0, 0.0, 0.0, 0.0, 0.0, 0.0, 0.0, 0.0, 0.0, 0.0, 0.0, 0.0, 0.0, 0.0, 0.0, 0.0, 0.0, 0.0, 0.0, 0.0, 0.0, 0.0, 0.0, 0.0, 0.0, 0.0, 0.0, 0.0, 0.0, 0.0, 0.0, 0.0, 0.0, 0.0, 0.0, 0.0, 0.0, 0.0, 0.0, 0.0, 0.0, 0.0, 0.0, 0.0, 0.0, 0.0, 0.0, 0.0, 0.0, 0.0, 0.0, 0.0, 0.0, 0.0, 0.0, 0.0, 0.0, 0.0, 0.0, 0.0, 0.0, 0.0, 0.0, 0.0, 0.0, 0.0, 0.0, 0.0, 0.0, 0.0, 0.0, 0.0, 0.0, 0.0, 0.0, 0.0, 0.0, 0.0, 0.0, 0.0, 0.0, 0.0, 0.0, 0.0, 0.0, 0.0, 0.0, 0.0, 0.0, 0.0, 0.0, 0.0, 0.0, 0.0, 0.0, 0.0, 0.0, 0.0, 0.0, 0.0, 0.0, 0.0, 0.0, 0.0, 0.0, 0.0, 0.0, 0.0, 0.0, 0.0, 0.0, 0.0, 0.0, 0.0, 0.0, 0.0, 0.0, 0.0, 0.0, 0.0, 0.0, 0.0, 0.0, 0.0, 0.0, 0.0, 0.0, 0.0, 0.0, 0.0, 0.0, 0.0, 0.0, 0.0, 0.0, 0.0, 0.0, 0.0, 0.0, 0.0, 0.0, 0.0, 0.0, 0.0, 0.0, 0.0, 0.0, 0.0, 0.0, 0.0, 0.0, 0.0, 0.0, 0.0, 0.0, 0.0, 0.0, 0.0, 0.0, 0.0, 0.0, 0.0, 0.0, 0.0, 0.0, 0.0, 0.0, 0.0, 0.0, 0.0, 0.0, 0.0, 0.0, 0.0, 0.0, 0.0, 0.0, 0.0, 0.0, 0.0, 0.0, 0.0, 0.0, 0.0, 0.0, 0.0, 0.0, 0.0, 0.0, 0.0, 0.0, 0.0, 0.0, 0.0, 0.0, 0.0, 0.0, 0.0, 0.0, 0.0, 0.0, 0.0, 0.0, 0.0, 0.0, 0.0, 0.0, 0.0, 0.0, 0.0, 0.0, 0.0, 0.0, 0.0, 0.0, 0.0, 0.0, 0.0, 0.0, 0.0, 0.0, 0.0, 0.0, 0.0, 0.0, 0.0, 0.0, 0.0, 0.0, 0.0, 0.0, 0.0, 0.0, 0.0, 0.0, 0.0, 0.0, 0.0, 0.0, 0.0, 0.0, 0.0, 0.0, 0.0, 0.0, 0.0, 0.0, 0.0, 0.0, 0.0, 0.0, 0.0, 0.0, 0.0, 0.0, 0.0, 0.0, 0.0, 0.0, 0.0, 0.0, 0.0, 0.0, 0.0, 0.0, 0.0, 0.0, 0.0, 0.0, 0.0, 0.0, 0.0, 0.0, 0.0, 0.0, 0.0, 0.0, 0.0, 0.0, 0.0, 0.0, 0.0, 0.0, 0.0, 0.0, 0.0, 0.0, 0.0, 0.0, 0.0, 0.0, 0.0, 0.0, 0.0, 0.0, 0.0, 0.0, 0.0, 0.0, 0.0, 0.0, 0.0, 0.0, 0.0, 0.0, 0.0, 0.0, 0.0, 0.0, 0.0, 0.0, 0.0, 0.0, 0.0, 0.0, 0.0, 0.0, 0.0, 0.0, 0.0, 0.0, 0.0, 0.0, 0.0, 0.0, 0.0, 0.0, 0.0, 0.0, 0.0, 0.2389, 0.5946, 0.2472, 0.5891, 0.2406, 0.5891, 0.2472, 0.5891, 0.2389, 0.5946, 0.2427, 0.5946, 0.2406, 0.5891, 0.2342, 0.5946, 0.2389, 0.5946, 0.2342, 0.5946, 0.2406, 0.5891, 0.2325, 0.5891, 0.2325, 0.5891, 0.2304, 0.5946, 0.2342, 0.5946, 0.2304, 0.5946, 0.2325, 0.5891, 0.2259, 0.5891, 0.2259, 0.5891, 0.2289, 0.5946, 0.2304, 0.5946, 0.2289, 0.5946, 0.2259, 0.5891, 0.2234, 0.5891, 0.2234, 0.5891, 0.2304, 0.5946, 0.2289, 0.5946, 0.2304, 0.5946, 0.2234, 0.5891, 0.2259, 0.5891, 0.2259, 0.5891, 0.2342, 0.5946, 0.2304, 0.5946, 0.2342, 0.5946, 0.2259, 0.5891, 0.2325, 0.5891, 0.2325, 0.5891, 0.2389, 0.5946, 0.2342, 0.5946, 0.2389, 0.5946, 0.2325, 0.5891, 0.2406, 0.5891, 0.2406, 0.5891, 0.2427, 0.5946, 0.2389, 0.5946, 0.2427, 0.5946, 0.2406, 0.5891, 0.2472, 0.5891, 0.2472, 0.5891, 0.2442, 0.5946, 0.2427, 0.5946, 0.2442, 0.5946, 0.2472, 0.5891, 0.2497, 0.5891, 0.2497, 0.5891, 0.2427, 0.5946, 0.2442, 0.5946, 0.2427, 0.5946, 0.2497, 0.5891, 0.2472, 0.5891, 0.2242, 0.5815, 0.2234, 0.5891, 0.2259, 0.5891, 0.2259, 0.5891, 0.2318, 0.5815, 0.2242, 0.5815, 0.2234, 0.5891, 0.2242, 0.5815, 0.2213, 0.5815, 0.2213, 0.5815, 0.2259, 0.5891, 0.2234, 0.5891, 0.2259, 0.5891, 0.2213, 0.5815, 0.2242, 0.5815, 0.2242, 0.5815, 0.2325, 0.5891, 0.2259, 0.5891, 0.2325, 0.5891, 0.2242, 0.5815, 0.2318, 0.5815, 0.2318, 0.5815, 0.2406, 0.5891, 0.2325, 0.5891, 0.2406, 0.5891, 0.2318, 0.5815, 0.2412, 0.5815, 0.2412, 0.5815, 0.2472, 0.5891, 0.2406, 0.5891, 0.2472, 0.5891, 0.2412, 0.5815, 0.2489, 0.5815, 0.2489, 0.5815, 0.2497, 0.5891, 0.2472, 0.5891, 0.2497, 0.5891, 0.2489, 0.5815, 0.2518, 0.5815, 0.2518, 0.5815, 0.2472, 0.5891, 0.2497, 0.5891, 0.2472, 0.5891, 0.2518, 0.5815, 0.2489, 0.5815, 0.2489, 0.5815, 0.2406, 0.5891, 0.2472, 0.5891, 0.2406, 0.5891, 0.2489, 0.5815, 0.2412, 0.5815, 0.2325, 0.5891, 0.2412, 0.5815, 0.2318, 0.5815, 0.2412, 0.5815, 0.2325, 0.5891, 0.2406, 0.5891, 0.2318, 0.5815, 0.2259, 0.5891, 0.2325, 0.5891, 0.2472, 0.5739, 0.2412, 0.5815, 0.2489, 0.5815, 0.2412, 0.5815, 0.2472, 0.5739, 0.2406, 0.5739, 0.2406, 0.5739, 0.2318, 0.5815, 0.2412, 0.5815, 0.2318, 0.5815, 0.2406, 0.5739, 0.2325, 0.5739, 0.2325, 0.5739, 0.2242, 0.5815, 0.2318, 0.5815, 0.2242, 0.5815, 0.2325, 0.5739, 0.2259, 0.5739, 0.2213, 0.5815, 0.2259, 0.5739, 0.2234, 0.5739, 0.2234, 0.5739, 0.2242, 0.5815, 0.2213, 0.5815, 0.2259, 0.5739, 0.2213, 0.5815, 0.2242, 0.5815, 0.2242, 0.5815, 0.2234, 0.5739, 0.2259, 0.5739, 0.2318, 0.5815, 0.2259, 0.5739, 0.2325, 0.5739, 0.2412, 0.5815, 0.2325, 0.5739, 0.2406, 0.5739, 0.2489, 0.5815, 0.2406, 0.5739, 0.2472, 0.5739, 0.2518, 0.5815, 0.2472, 0.5739, 0.2497, 0.5739, 0.2489, 0.5815, 0.2497, 0.5739, 0.2472, 0.5739, 0.2497, 0.5739, 0.2489, 0.5815, 0.2518, 0.5815, 0.2472, 0.5739, 0.2518, 0.5815, 0.2489, 0.5815, 0.2406, 0.5739, 0.2489, 0.5815, 0.2412, 0.5815, 0.2325, 0.5739, 0.2412, 0.5815, 0.2318, 0.5815, 0.2259, 0.5739, 0.2318, 0.5815, 0.2242, 0.5815, 0.2427, 0.5683, 0.2406, 0.5739, 0.2472, 0.5739, 0.2342, 0.5683, 0.2259, 0.5739, 0.2325, 0.5739, 0.2325, 0.5739, 0.2389, 0.5683, 0.2342, 0.5683, 0.2406, 0.5739, 0.2427, 0.5683, 0.2389, 0.5683, 0.2389, 0.5683, 0.2325, 0.5739, 0.2406, 0.5739, 0.2304, 0.5683, 0.2325, 0.5739, 0.2259, 0.5739, 0.2259, 0.5739, 0.2289, 0.5683, 0.2304, 0.5683, 0.2289, 0.5683, 0.2259, 0.5739, 0.2234, 0.5739, 0.2234, 0.5739, 0.2304, 0.5683, 0.2289, 0.5683, 0.2259, 0.5739, 0.2342, 0.5683, 0.2304, 0.5683, 0.2304, 0.5683, 0.2234, 0.5739, 0.2259, 0.5739, 0.2472, 0.5739, 0.2442, 0.5683, 0.2427, 0.5683, 0.2442, 0.5683, 0.2472, 0.5739, 0.2497, 0.5739, 0.2497, 0.5739, 0.2427, 0.5683, 0.2442, 0.5683, 0.2427, 0.5683, 0.2497, 0.5739, 0.2472, 0.5739, 0.2472, 0.5739, 0.2389, 0.5683, 0.2427, 0.5683, 0.2389, 0.5683, 0.2472, 0.5739, 0.2406, 0.5739, 0.2406, 0.5739, 0.2342, 0.5683, 0.2389, 0.5683, 0.2325, 0.5739, 0.2304, 0.5683, 0.2342, 0.5683, 0.2342, 0.5683, 0.2406, 0.5739, 0.2325, 0.5739, 0.2304, 0.5683, 0.2365, 0.5663, 0.2289, 0.5683, 0.2289, 0.5683, 0.2365, 0.5663, 0.2304, 0.5683, 0.2304, 0.5683, 0.2365, 0.5663, 0.2342, 0.5683, 0.2342, 0.5683, 0.2365, 0.5663, 0.2389, 0.5683, 0.2389, 0.5683, 0.2365, 0.5663, 0.2427, 0.5683, 0.2427, 0.5683, 0.2365, 0.5663, 0.2442, 0.5683, 0.2342, 0.5683, 0.2365, 0.5663, 0.2304, 0.5683, 0.2389, 0.5683, 0.2365, 0.5663, 0.2342, 0.5683, 0.2427, 0.5683, 0.2365, 0.5663, 0.2389, 0.5683, 0.2442, 0.5683, 0.2365, 0.5663, 0.2427, 0.5683, 0.2389, 0.5946, 0.2365, 0.5967, 0.2427, 0.5946, 0.2342, 0.5946, 0.2365, 0.5967, 0.2389, 0.5946, 0.2304, 0.5946, 0.2365, 0.5967, 0.2342, 0.5946, 0.2289, 0.5946, 0.2365, 0.5967, 0.2304, 0.5946, 0.2304, 0.5946, 0.2365, 0.5967, 0.2289, 0.5946, 0.2342, 0.5946, 0.2365, 0.5967, 0.2304, 0.5946, 0.2389, 0.5946, 0.2365, 0.5967, 0.2342, 0.5946, 0.2427, 0.5946, 0.2365, 0.5967, 0.2389, 0.5946, 0.2442, 0.5946, 0.2365, 0.5967, 0.2427, 0.5946, 0.2427, 0.5946, 0.2365, 0.5967, 0.2442, 0.5946, 0.0, 0.0, 0.0, 0.0, 0.0, 0.0, 0.0, 0.0, 0.0, 0.0, 0.0, 0.0, 0.0, 0.0, 0.0, 0.0, 0.0, 0.0, 0.0, 0.0, 0.0, 0.0, 0.0, 0.0, 0.0, 0.0, 0.0, 0.0, 0.0, 0.0, 0.0, 0.0, 0.0, 0.0, 0.0, 0.0, 0.0, 0.0, 0.0, 0.0, 0.0, 0.0, 0.0, 0.0, 0.0, 0.0, 0.0, 0.0, 0.0, 0.0, 0.0, 0.0, 0.0, 0.0, 0.0, 0.0, 0.0, 0.0, 0.0, 0.0, 0.0, 0.0, 0.0, 0.0, 0.0, 0.0, 0.0, 0.0, 0.0, 0.0, 0.0, 0.0, 0.0, 0.0, 0.0, 0.0, 0.0, 0.0, 0.0, 0.0, 0.0, 0.0, 0.0, 0.0, 0.0, 0.0, 0.0, 0.0, 0.0, 0.0, 0.0, 0.0, 0.0, 0.0, 0.0, 0.0, 0.0, 0.0, 0.0, 0.0, 0.0, 0.0, 0.0, 0.0, 0.0, 0.0, 0.0, 0.0, 0.0, 0.0, 0.0, 0.0, 0.0, 0.0, 0.0, 0.0, 0.0, 0.0, 0.0, 0.0, 0.0, 0.0, 0.0, 0.0, 0.0, 0.0, 0.0, 0.0, 0.0, 0.0, 0.0, 0.0, 0.0, 0.0, 0.0, 0.0, 0.0, 0.0, 0.0, 0.0, 0.0, 0.0, 0.0, 0.0, 0.0, 0.0, 0.0, 0.0, 0.0, 0.0, 0.0, 0.0, 0.0, 0.0, 0.0, 0.0, 0.0, 0.0, 0.0, 0.0, 0.0, 0.0, 0.0, 0.0, 0.0, 0.0, 0.0, 0.0, 0.0, 0.0, 0.0, 0.0, 0.0, 0.0, 0.0, 0.0, 0.0, 0.0, 0.0, 0.0, 0.0, 0.0, 0.0, 0.0, 0.0, 0.0, 0.0, 0.0, 0.0, 0.0, 0.0, 0.0, 0.0, 0.0, 0.0, 0.0, 0.0, 0.0, 0.0, 0.0, 0.0, 0.0, 0.0, 0.0, 0.0, 0.0, 0.0, 0.0, 0.0, 0.0, 0.0, 0.0, 0.0, 0.0, 0.0, 0.0, 0.0, 0.0, 0.0, 0.0, 0.0, 0.0, 0.0, 0.0, 0.0, 0.0, 0.0, 0.0, 0.0, 0.0, 0.0, 0.0, 0.0, 0.0, 0.0, 0.0, 0.0, 0.0, 0.0, 0.0, 0.0, 0.0, 0.0, 0.0, 0.0, 0.0, 0.0, 0.0, 0.0, 0.0, 0.0, 0.0, 0.0, 0.0, 0.0, 0.0])
_ca = me_cylinder_001.color_attributes.new('COLOR', 'BYTE_COLOR', 'CORNER')
_ca.data.foreach_set('color', [1.0, 1.0, 1.0, 1.0, 1.0, 1.0, 1.0, 1.0, 1.0, 1.0, 1.0, 1.0, 1.0, 1.0, 1.0, 1.0, 1.0, 1.0, 1.0, 1.0, 1.0, 1.0, 1.0, 1.0, 1.0, 1.0, 1.0, 1.0, 1.0, 1.0, 1.0, 1.0, 1.0, 1.0, 1.0, 1.0, 1.0, 1.0, 1.0, 1.0, 1.0, 1.0, 1.0, 1.0, 1.0, 1.0, 1.0, 1.0, 1.0, 1.0, 1.0, 1.0, 1.0, 1.0, 1.0, 1.0, 1.0, 1.0, 1.0, 1.0, 1.0, 1.0, 1.0, 1.0, 1.0, 1.0, 1.0, 1.0, 1.0, 1.0, 1.0, 1.0, 1.0, 1.0, 1.0, 1.0, 1.0, 1.0, 1.0, 1.0, 1.0, 1.0, 1.0, 1.0, 1.0, 1.0, 1.0, 1.0, 1.0, 1.0, 1.0, 1.0, 1.0, 1.0, 1.0, 1.0, 1.0, 1.0, 1.0, 1.0, 1.0, 1.0, 1.0, 1.0, 1.0, 1.0, 1.0, 1.0, 1.0, 1.0, 1.0, 1.0, 1.0, 1.0, 1.0, 1.0, 1.0, 1.0, 1.0, 1.0, 1.0, 1.0, 1.0, 1.0, 1.0, 1.0, 1.0, 1.0, 1.0, 1.0, 1.0, 1.0, 1.0, 1.0, 1.0, 1.0, 1.0, 1.0, 1.0, 1.0, 1.0, 1.0, 1.0, 1.0, 1.0, 1.0, 1.0, 1.0, 1.0, 1.0, 1.0, 1.0, 1.0, 1.0, 1.0, 1.0, 1.0, 1.0, 1.0, 1.0, 1.0, 1.0, 1.0, 1.0, 1.0, 1.0, 1.0, 1.0, 1.0, 1.0, 1.0, 1.0, 1.0, 1.0, 1.0, 1.0, 1.0, 1.0, 1.0, 1.0, 1.0, 1.0, 1.0, 1.0, 1.0, 1.0, 1.0, 1.0, 1.0, 1.0, 1.0, 1.0, 1.0, 1.0, 1.0, 1.0, 1.0, 1.0, 1.0, 1.0, 1.0, 1.0, 1.0, 1.0, 1.0, 1.0, 1.0, 1.0, 1.0, 1.0, 1.0, 1.0, 1.0, 1.0, 1.0, 1.0, 1.0, 1.0, 1.0, 1.0, 1.0, 1.0, 1.0, 1.0, 1.0, 1.0, 1.0, 1.0, 1.0, 1.0, 1.0, 1.0, 1.0, 1.0, 1.0, 1.0, 1.0, 1.0, 1.0, 1.0, 1.0, 1.0, 1.0, 1.0, 1.0, 1.0, 1.0, 1.0, 1.0, 1.0, 1.0, 1.0, 1.0, 1.0, 1.0, 1.0, 1.0, 1.0, 1.0, 1.0, 1.0, 1.0, 1.0, 1.0, 1.0, 1.0, 1.0, 1.0, 1.0, 1.0, 1.0, 1.0, 1.0, 1.0, 1.0, 1.0, 1.0, 1.0, 1.0, 1.0, 1.0, 1.0, 1.0, 1.0, 1.0, 1.0, 1.0, 1.0, 1.0, 1.0, 1.0, 1.0, 1.0, 1.0, 1.0, 1.0, 1.0, 1.0, 1.0, 1.0, 1.0, 1.0, 1.0, 1.0, 1.0, 1.0, 1.0, 1.0, 1.0, 1.0, 1.0, 1.0, 1.0, 1.0, 1.0, 1.0, 1.0, 1.0, 1.0, 1.0, 1.0, 1.0, 1.0, 1.0, 1.0, 1.0, 1.0, 1.0, 1.0, 1.0, 1.0, 1.0, 1.0, 1.0, 1.0, 1.0, 1.0, 1.0, 1.0, 1.0, 1.0, 1.0, 1.0, 1.0, 1.0, 1.0, 1.0, 1.0, 1.0, 1.0, 1.0, 1.0, 1.0, 1.0, 1.0, 1.0, 1.0, 1.0, 1.0, 1.0, 1.0, 1.0, 1.0, 1.0, 1.0, 1.0, 1.0, 1.0, 1.0, 1.0, 1.0, 1.0, 1.0, 1.0, 1.0, 1.0, 1.0, 1.0, 1.0, 1.0, 1.0, 1.0, 1.0, 1.0, 1.0, 1.0, 1.0, 1.0, 1.0, 1.0, 1.0, 1.0, 1.0, 1.0, 1.0, 1.0, 1.0, 1.0, 1.0, 1.0, 1.0, 1.0, 1.0, 1.0, 1.0, 1.0, 1.0, 1.0, 1.0, 1.0, 1.0, 1.0, 1.0, 1.0, 1.0, 1.0, 1.0, 1.0, 1.0, 1.0, 1.0, 1.0, 1.0, 1.0, 1.0, 1.0, 1.0, 1.0, 1.0, 1.0, 1.0, 1.0, 1.0, 1.0, 1.0, 1.0, 1.0, 1.0, 1.0, 1.0, 1.0, 1.0, 1.0, 1.0, 1.0, 1.0, 1.0, 1.0, 1.0, 1.0, 1.0, 1.0, 1.0, 1.0, 1.0, 1.0, 1.0, 1.0, 1.0, 1.0, 1.0, 1.0, 1.0, 1.0, 1.0, 1.0, 1.0, 1.0, 1.0, 1.0, 1.0, 1.0, 1.0, 1.0, 1.0, 1.0, 1.0, 1.0, 1.0, 1.0, 1.0, 1.0, 1.0, 1.0, 1.0, 1.0, 1.0, 1.0, 1.0, 1.0, 1.0, 1.0, 1.0, 1.0, 1.0, 1.0, 1.0, 1.0, 1.0, 1.0, 1.0, 1.0, 1.0, 1.0, 1.0, 1.0, 1.0, 1.0, 1.0, 1.0, 1.0, 1.0, 1.0, 1.0, 1.0, 1.0, 1.0, 1.0, 1.0, 1.0, 1.0, 1.0, 1.0, 1.0, 1.0, 1.0, 1.0, 1.0, 1.0, 1.0, 1.0, 1.0, 1.0, 1.0, 1.0, 1.0, 1.0, 1.0, 1.0, 1.0, 1.0, 1.0, 1.0, 1.0, 1.0, 1.0, 1.0, 1.0, 1.0, 1.0, 1.0, 1.0, 1.0, 1.0, 1.0, 1.0, 1.0, 1.0, 1.0, 1.0, 1.0, 1.0, 1.0, 1.0, 1.0, 1.0, 1.0, 1.0, 1.0, 1.0, 1.0, 1.0, 1.0, 1.0, 1.0, 1.0, 1.0, 1.0, 1.0, 1.0, 1.0, 1.0, 1.0, 1.0, 1.0, 1.0, 1.0, 1.0, 1.0, 1.0, 1.0, 1.0, 1.0, 1.0, 1.0, 1.0, 1.0, 1.0, 1.0, 1.0, 1.0, 1.0, 1.0, 1.0, 1.0, 1.0, 1.0, 1.0, 1.0, 1.0, 1.0, 1.0, 1.0, 1.0, 1.0, 1.0, 1.0, 1.0, 1.0, 1.0, 1.0, 1.0, 1.0, 1.0, 1.0, 1.0, 1.0, 1.0, 1.0, 1.0, 1.0, 1.0, 1.0, 1.0, 1.0, 1.0, 1.0, 1.0, 1.0, 1.0, 1.0, 1.0, 1.0, 1.0, 1.0, 1.0, 1.0, 1.0, 1.0, 1.0, 1.0, 1.0, 1.0, 1.0, 1.0, 1.0, 1.0, 1.0, 1.0, 1.0, 1.0, 1.0, 1.0, 1.0, 1.0, 1.0, 1.0, 1.0, 1.0, 1.0, 1.0, 1.0, 1.0, 1.0, 1.0, 1.0, 1.0, 1.0, 1.0, 1.0, 1.0, 1.0, 1.0, 1.0, 1.0, 1.0, 1.0, 1.0, 1.0, 1.0, 1.0, 1.0, 1.0, 1.0, 1.0, 1.0, 1.0, 1.0, 1.0, 1.0, 1.0, 1.0, 1.0, 1.0, 1.0, 1.0, 1.0, 1.0, 1.0, 1.0, 1.0, 1.0, 1.0, 1.0, 1.0, 1.0, 1.0, 1.0, 1.0, 1.0, 1.0, 1.0, 1.0, 1.0, 1.0, 1.0, 1.0, 1.0, 1.0, 1.0, 1.0, 1.0, 1.0, 1.0, 1.0, 1.0, 1.0, 1.0, 1.0, 1.0, 1.0, 1.0, 1.0, 1.0, 1.0, 1.0, 1.0, 1.0, 1.0, 1.0, 1.0, 1.0, 1.0, 1.0, 1.0, 1.0, 1.0, 1.0, 1.0, 1.0, 1.0, 1.0, 1.0, 1.0, 1.0, 1.0, 1.0, 1.0, 1.0, 1.0, 1.0, 1.0, 1.0, 1.0, 1.0, 1.0, 1.0, 1.0, 1.0, 1.0, 1.0, 1.0, 1.0, 1.0, 1.0, 1.0, 1.0, 1.0, 1.0, 1.0, 1.0, 1.0, 1.0, 1.0, 1.0, 1.0, 1.0, 1.0, 1.0, 1.0, 1.0, 1.0, 1.0, 1.0, 1.0, 1.0, 1.0, 1.0, 1.0, 1.0, 1.0, 1.0, 1.0, 1.0, 1.0, 1.0, 1.0, 1.0, 1.0, 1.0, 1.0, 1.0, 1.0, 1.0, 1.0, 1.0, 1.0, 1.0, 1.0, 1.0, 1.0, 1.0, 1.0, 1.0, 1.0, 1.0, 1.0, 1.0, 1.0, 1.0, 1.0, 1.0, 1.0, 1.0, 1.0, 1.0, 1.0, 1.0, 1.0, 1.0, 1.0, 1.0, 1.0, 1.0, 1.0, 1.0, 1.0, 1.0, 1.0, 1.0, 1.0, 1.0, 1.0, 1.0, 1.0, 1.0, 1.0, 1.0, 1.0, 1.0, 1.0, 1.0, 1.0, 1.0, 1.0, 1.0, 1.0, 1.0, 1.0, 1.0, 1.0, 1.0, 1.0, 1.0, 1.0, 1.0, 1.0, 1.0, 1.0, 1.0, 1.0, 1.0, 1.0, 1.0, 1.0, 1.0, 1.0, 1.0, 1.0, 1.0, 1.0, 1.0, 1.0, 1.0, 1.0, 1.0, 1.0, 1.0, 1.0, 1.0, 1.0, 1.0, 1.0, 1.0, 1.0, 1.0, 1.0, 1.0, 1.0, 1.0, 1.0, 1.0, 1.0, 1.0, 1.0, 1.0, 1.0, 1.0, 1.0, 1.0, 1.0, 1.0, 1.0, 1.0, 1.0, 1.0, 1.0, 1.0, 1.0, 1.0, 1.0, 1.0, 1.0, 1.0, 1.0, 1.0, 1.0, 1.0, 1.0, 1.0, 1.0, 1.0, 1.0, 1.0, 1.0, 1.0, 1.0, 1.0, 1.0, 1.0, 1.0, 1.0, 1.0, 1.0, 1.0, 1.0, 1.0, 1.0, 1.0, 1.0, 1.0, 1.0, 1.0, 1.0, 1.0, 1.0, 1.0, 1.0, 1.0, 1.0, 1.0, 1.0, 1.0, 1.0, 1.0, 1.0, 1.0, 1.0, 1.0, 1.0, 1.0, 1.0, 1.0, 1.0, 1.0, 1.0, 1.0, 1.0, 1.0, 1.0, 1.0, 1.0, 1.0, 1.0, 1.0, 1.0, 1.0, 1.0, 1.0, 1.0, 1.0, 1.0, 1.0, 1.0, 1.0, 1.0, 1.0, 1.0, 1.0, 1.0, 1.0, 1.0, 1.0, 1.0, 1.0, 1.0, 1.0, 1.0, 1.0, 1.0, 1.0, 1.0, 1.0, 1.0, 1.0, 1.0, 1.0, 1.0, 1.0, 1.0, 1.0, 1.0, 1.0, 1.0, 1.0, 1.0, 1.0, 1.0, 1.0, 1.0, 1.0, 1.0, 1.0, 1.0, 1.0, 1.0, 1.0, 1.0, 1.0, 1.0, 1.0, 1.0, 1.0, 1.0, 1.0, 1.0, 1.0, 1.0, 1.0, 1.0, 1.0, 1.0, 1.0, 1.0, 1.0, 1.0, 1.0, 1.0, 1.0, 1.0, 1.0, 1.0, 1.0, 1.0, 1.0, 1.0, 1.0, 1.0, 1.0, 1.0, 1.0, 1.0, 1.0, 1.0, 1.0, 1.0, 1.0, 1.0, 1.0, 1.0, 1.0, 1.0, 1.0, 1.0, 1.0, 1.0, 1.0, 1.0, 1.0, 1.0, 1.0, 1.0, 1.0, 1.0, 1.0, 1.0, 1.0, 1.0, 1.0, 1.0, 1.0, 1.0, 1.0, 1.0, 1.0, 1.0, 1.0, 1.0, 1.0, 1.0, 1.0, 1.0, 1.0, 1.0, 1.0, 1.0, 1.0, 1.0, 1.0, 1.0, 1.0, 1.0, 1.0, 1.0, 1.0, 1.0, 1.0, 1.0, 1.0, 1.0, 1.0, 1.0, 1.0, 1.0, 1.0, 1.0, 1.0, 1.0, 1.0, 1.0, 1.0, 1.0, 1.0, 1.0, 1.0, 1.0, 1.0, 1.0, 1.0, 1.0, 1.0, 1.0, 1.0, 1.0, 1.0, 1.0, 1.0, 1.0, 1.0, 1.0, 1.0, 1.0, 1.0, 1.0, 1.0, 1.0, 1.0, 1.0, 1.0, 1.0, 1.0, 1.0, 1.0, 1.0, 1.0, 1.0, 1.0, 1.0, 1.0, 1.0, 1.0, 1.0, 1.0, 1.0, 1.0, 1.0, 1.0, 1.0, 1.0, 1.0, 1.0, 1.0, 1.0, 1.0, 1.0, 1.0, 1.0, 1.0, 1.0, 1.0, 1.0, 1.0, 1.0, 1.0, 1.0, 1.0, 1.0, 1.0, 1.0, 1.0, 1.0, 1.0, 1.0, 1.0, 1.0, 1.0, 1.0, 1.0, 1.0, 1.0, 1.0, 1.0, 1.0, 1.0, 1.0, 1.0, 1.0, 1.0, 1.0, 1.0, 1.0, 1.0, 1.0, 1.0, 1.0, 1.0, 1.0, 1.0, 1.0, 1.0, 1.0, 1.0, 1.0, 1.0, 1.0, 1.0, 1.0, 1.0, 1.0, 1.0, 1.0, 1.0, 1.0, 1.0, 1.0, 1.0, 1.0, 1.0, 1.0, 1.0, 1.0, 1.0, 1.0, 1.0, 1.0, 1.0, 1.0, 1.0, 1.0, 1.0, 1.0, 1.0, 1.0, 1.0, 1.0, 1.0, 1.0, 1.0, 1.0, 1.0, 1.0, 1.0, 1.0, 1.0, 1.0, 1.0, 1.0, 1.0, 1.0, 1.0, 1.0, 1.0, 1.0, 1.0, 1.0, 1.0, 1.0, 1.0, 1.0, 1.0, 1.0, 1.0, 1.0, 1.0, 1.0, 1.0, 1.0, 1.0, 1.0, 1.0, 1.0, 1.0, 1.0, 1.0, 1.0, 1.0, 1.0, 1.0, 1.0, 1.0, 1.0, 1.0, 1.0, 1.0, 1.0, 1.0, 1.0, 1.0, 1.0, 1.0, 1.0, 1.0, 1.0, 1.0, 1.0, 1.0, 1.0, 1.0, 1.0, 1.0, 1.0, 1.0, 1.0, 1.0, 1.0, 1.0, 1.0, 1.0, 1.0, 1.0, 1.0, 1.0, 1.0, 1.0, 1.0, 1.0, 1.0, 1.0, 1.0, 1.0, 1.0, 1.0, 1.0, 1.0, 1.0, 1.0, 1.0, 1.0, 1.0, 1.0, 1.0, 1.0, 1.0, 1.0, 1.0, 1.0, 1.0, 1.0, 1.0, 1.0, 1.0, 0.2159, 0.2159, 0.349, 1.0, 0.2159, 0.2159, 0.349, 1.0, 0.2159, 0.2159, 0.349, 1.0, 0.2159, 0.2159, 0.349, 1.0, 0.2159, 0.2159, 0.349, 1.0, 0.2159, 0.2159, 0.349, 1.0, 0.2159, 0.2159, 0.349, 1.0, 0.2159, 0.2159, 0.349, 1.0, 0.2159, 0.2159, 0.349, 1.0, 0.2159, 0.2159, 0.349, 1.0, 0.2159, 0.2159, 0.349, 1.0, 0.2159, 0.2159, 0.349, 1.0, 0.2159, 0.2159, 0.349, 1.0, 0.2159, 0.2159, 0.349, 1.0, 0.2159, 0.2159, 0.349, 1.0, 0.2159, 0.2159, 0.349, 1.0, 0.2159, 0.2159, 0.349, 1.0, 0.2159, 0.2159, 0.349, 1.0, 0.2159, 0.2159, 0.349, 1.0, 0.2159, 0.2159, 0.349, 1.0, 0.2159, 0.2159, 0.349, 1.0, 0.2159, 0.2159, 0.349, 1.0, 0.2159, 0.2159, 0.349, 1.0, 0.2159, 0.2159, 0.349, 1.0, 0.2159, 0.2159, 0.349, 1.0, 0.2159, 0.2159, 0.349, 1.0, 0.2159, 0.2159, 0.349, 1.0, 0.2159, 0.2159, 0.349, 1.0, 0.2159, 0.2159, 0.349, 1.0, 0.2159, 0.2159, 0.349, 1.0, 0.2159, 0.2159, 0.349, 1.0, 0.2159, 0.2159, 0.349, 1.0, 0.2159, 0.2159, 0.349, 1.0, 0.2159, 0.2159, 0.349, 1.0, 0.2159, 0.2159, 0.349, 1.0, 0.2159, 0.2159, 0.349, 1.0, 0.2159, 0.2159, 0.349, 1.0, 0.2159, 0.2159, 0.349, 1.0, 0.2159, 0.2159, 0.349, 1.0, 0.2159, 0.2159, 0.349, 1.0, 0.2159, 0.2159, 0.349, 1.0, 0.2159, 0.2159, 0.349, 1.0, 0.2159, 0.2159, 0.349, 1.0, 0.2159, 0.2159, 0.349, 1.0, 0.2159, 0.2159, 0.349, 1.0, 0.2159, 0.2159, 0.349, 1.0, 0.2159, 0.2159, 0.349, 1.0, 0.2159, 0.2159, 0.349, 1.0, 0.2159, 0.2159, 0.349, 1.0, 0.2159, 0.2159, 0.349, 1.0, 0.2159, 0.2159, 0.349, 1.0, 0.2159, 0.2159, 0.349, 1.0, 0.2159, 0.2159, 0.349, 1.0, 0.2159, 0.2159, 0.349, 1.0, 0.2159, 0.2159, 0.349, 1.0, 0.2159, 0.2159, 0.349, 1.0, 0.2159, 0.2159, 0.349, 1.0, 0.2159, 0.2159, 0.349, 1.0, 0.2159, 0.2159, 0.349, 1.0, 0.2159, 0.2159, 0.349, 1.0, 0.2159, 0.2159, 0.349, 1.0, 0.2159, 0.2159, 0.349, 1.0, 0.2159, 0.2159, 0.349, 1.0, 0.2159, 0.2159, 0.349, 1.0, 0.2159, 0.2159, 0.349, 1.0, 0.2159, 0.2159, 0.349, 1.0, 0.2159, 0.2159, 0.349, 1.0, 0.2159, 0.2159, 0.349, 1.0, 0.2159, 0.2159, 0.349, 1.0, 0.2159, 0.2159, 0.349, 1.0, 0.2159, 0.2159, 0.349, 1.0, 0.2159, 0.2159, 0.349, 1.0, 0.2159, 0.2159, 0.349, 1.0, 0.2159, 0.2159, 0.349, 1.0, 0.2159, 0.2159, 0.349, 1.0, 0.2159, 0.2159, 0.349, 1.0, 0.2159, 0.2159, 0.349, 1.0, 0.2159, 0.2159, 0.349, 1.0, 0.2159, 0.2159, 0.349, 1.0, 0.2159, 0.2159, 0.349, 1.0, 0.2159, 0.2159, 0.349, 1.0, 0.2159, 0.2159, 0.349, 1.0, 0.2159, 0.2159, 0.349, 1.0, 0.2159, 0.2159, 0.349, 1.0, 0.2159, 0.2159, 0.349, 1.0, 0.2159, 0.2159, 0.349, 1.0, 0.2159, 0.2159, 0.349, 1.0, 0.2159, 0.2159, 0.349, 1.0, 0.2159, 0.2159, 0.349, 1.0, 0.2159, 0.2159, 0.349, 1.0, 0.2159, 0.2159, 0.349, 1.0, 0.2159, 0.2159, 0.349, 1.0, 0.2159, 0.2159, 0.349, 1.0, 0.2159, 0.2159, 0.349, 1.0, 0.2159, 0.2159, 0.349, 1.0, 0.2159, 0.2159, 0.349, 1.0, 0.2159, 0.2159, 0.349, 1.0, 0.2159, 0.2159, 0.349, 1.0, 0.2159, 0.2159, 0.349, 1.0, 0.2159, 0.2159, 0.349, 1.0, 0.2159, 0.2159, 0.349, 1.0, 0.2159, 0.2159, 0.349, 1.0, 0.2159, 0.2159, 0.349, 1.0, 0.2159, 0.2159, 0.349, 1.0, 0.2159, 0.2159, 0.349, 1.0, 0.2159, 0.2159, 0.349, 1.0, 0.2159, 0.2159, 0.349, 1.0, 0.2159, 0.2159, 0.349, 1.0, 0.2159, 0.2159, 0.349, 1.0, 0.2159, 0.2159, 0.349, 1.0, 0.2159, 0.2159, 0.349, 1.0, 0.2159, 0.2159, 0.349, 1.0, 0.2159, 0.2159, 0.349, 1.0, 0.2159, 0.2159, 0.349, 1.0, 0.2159, 0.2159, 0.349, 1.0, 0.2159, 0.2159, 0.349, 1.0, 0.2159, 0.2159, 0.349, 1.0, 0.2159, 0.2159, 0.349, 1.0, 0.2159, 0.2159, 0.349, 1.0, 0.2159, 0.2159, 0.349, 1.0, 0.2159, 0.2159, 0.349, 1.0, 0.2159, 0.2159, 0.349, 1.0, 0.2159, 0.2159, 0.349, 1.0, 0.2159, 0.2159, 0.349, 1.0, 0.2159, 0.2159, 0.349, 1.0, 0.2159, 0.2159, 0.349, 1.0, 0.2159, 0.2159, 0.349, 1.0, 0.2159, 0.2159, 0.349, 1.0, 0.2159, 0.2159, 0.349, 1.0, 0.2159, 0.2159, 0.349, 1.0, 0.2159, 0.2159, 0.349, 1.0, 0.2159, 0.2159, 0.349, 1.0, 0.2159, 0.2159, 0.349, 1.0, 0.2159, 0.2159, 0.349, 1.0, 0.2159, 0.2159, 0.349, 1.0, 0.2159, 0.2159, 0.349, 1.0, 0.2159, 0.2159, 0.349, 1.0, 0.2159, 0.2159, 0.349, 1.0, 0.2159, 0.2159, 0.349, 1.0, 0.2159, 0.2159, 0.349, 1.0, 0.2159, 0.2159, 0.349, 1.0, 0.2159, 0.2159, 0.349, 1.0, 0.2159, 0.2159, 0.349, 1.0, 0.2159, 0.2159, 0.349, 1.0, 0.2159, 0.2159, 0.349, 1.0, 0.2159, 0.2159, 0.349, 1.0, 0.2159, 0.2159, 0.349, 1.0, 0.2159, 0.2159, 0.349, 1.0, 0.2159, 0.2159, 0.349, 1.0, 0.2159, 0.2159, 0.349, 1.0, 0.2159, 0.2159, 0.349, 1.0, 0.2159, 0.2159, 0.349, 1.0, 0.2159, 0.2159, 0.349, 1.0, 0.2159, 0.2159, 0.349, 1.0, 0.2159, 0.2159, 0.349, 1.0, 0.2159, 0.2159, 0.349, 1.0, 0.2159, 0.2159, 0.349, 1.0, 0.2159, 0.2159, 0.349, 1.0, 0.2159, 0.2159, 0.349, 1.0, 0.2159, 0.2159, 0.349, 1.0, 0.2159, 0.2159, 0.349, 1.0, 0.2159, 0.2159, 0.349, 1.0, 0.2159, 0.2159, 0.349, 1.0, 0.2159, 0.2159, 0.349, 1.0, 0.2159, 0.2159, 0.349, 1.0, 0.2159, 0.2159, 0.349, 1.0, 0.2159, 0.2159, 0.349, 1.0, 0.2159, 0.2159, 0.349, 1.0, 0.2159, 0.2159, 0.349, 1.0, 0.2159, 0.2159, 0.349, 1.0, 0.2159, 0.2159, 0.349, 1.0, 0.2159, 0.2159, 0.349, 1.0, 0.2159, 0.2159, 0.349, 1.0, 0.2159, 0.2159, 0.349, 1.0, 0.2159, 0.2159, 0.349, 1.0, 0.2159, 0.2159, 0.349, 1.0, 0.2159, 0.2159, 0.349, 1.0, 0.2159, 0.2159, 0.349, 1.0, 0.2159, 0.2159, 0.349, 1.0, 0.2159, 0.2159, 0.349, 1.0, 0.2159, 0.2159, 0.349, 1.0, 0.2159, 0.2159, 0.349, 1.0, 0.2159, 0.2159, 0.349, 1.0, 0.2159, 0.2159, 0.349, 1.0, 0.2159, 0.2159, 0.349, 1.0, 0.2159, 0.2159, 0.349, 1.0, 0.2159, 0.2159, 0.349, 1.0, 0.2159, 0.2159, 0.349, 1.0, 0.2159, 0.2159, 0.349, 1.0, 0.2159, 0.2159, 0.349, 1.0, 0.2159, 0.2159, 0.349, 1.0, 0.2159, 0.2159, 0.349, 1.0, 0.2159, 0.2159, 0.349, 1.0, 0.2159, 0.2159, 0.349, 1.0, 0.2159, 0.2159, 0.349, 1.0, 0.2159, 0.2159, 0.349, 1.0, 0.2159, 0.2159, 0.349, 1.0, 0.2159, 0.2159, 0.349, 1.0, 0.2159, 0.2159, 0.349, 1.0, 0.2159, 0.2159, 0.349, 1.0, 0.2159, 0.2159, 0.349, 1.0, 0.2159, 0.2159, 0.349, 1.0, 0.2159, 0.2159, 0.349, 1.0, 0.2159, 0.2159, 0.349, 1.0, 0.2159, 0.2159, 0.349, 1.0, 0.2159, 0.2159, 0.349, 1.0, 0.2159, 0.2159, 0.349, 1.0, 0.2159, 0.2159, 0.349, 1.0, 0.2159, 0.2159, 0.349, 1.0, 0.2159, 0.2159, 0.349, 1.0, 0.2159, 0.2159, 0.349, 1.0, 0.2159, 0.2159, 0.349, 1.0, 0.2159, 0.2159, 0.349, 1.0, 0.2159, 0.2159, 0.349, 1.0, 0.2159, 0.2159, 0.349, 1.0, 0.2159, 0.2159, 0.349, 1.0, 0.2159, 0.2159, 0.349, 1.0, 0.2159, 0.2159, 0.349, 1.0, 0.2159, 0.2159, 0.349, 1.0, 0.2159, 0.2159, 0.349, 1.0, 0.2159, 0.2159, 0.349, 1.0, 0.2159, 0.2159, 0.349, 1.0, 0.2159, 0.2159, 0.349, 1.0, 0.2159, 0.2159, 0.349, 1.0, 0.2159, 0.2159, 0.349, 1.0, 0.2159, 0.2159, 0.349, 1.0, 0.2159, 0.2159, 0.349, 1.0, 0.2159, 0.2159, 0.349, 1.0, 0.2159, 0.2159, 0.349, 1.0, 0.2159, 0.2159, 0.349, 1.0, 0.2159, 0.2159, 0.349, 1.0, 0.2159, 0.2159, 0.349, 1.0, 0.2159, 0.2159, 0.349, 1.0, 0.2159, 0.2159, 0.349, 1.0, 0.2159, 0.2159, 0.349, 1.0, 0.2159, 0.2159, 0.349, 1.0, 0.2159, 0.2159, 0.349, 1.0, 0.2159, 0.2159, 0.349, 1.0, 0.2159, 0.2159, 0.349, 1.0, 0.2159, 0.2159, 0.349, 1.0, 0.2159, 0.2159, 0.349, 1.0, 0.2159, 0.2159, 0.349, 1.0, 0.2159, 0.2159, 0.349, 1.0, 0.2159, 0.2159, 0.349, 1.0, 0.2159, 0.2159, 0.349, 1.0, 0.2159, 0.2159, 0.349, 1.0, 0.2159, 0.2159, 0.349, 1.0, 0.2159, 0.2159, 0.349, 1.0, 0.2159, 0.2159, 0.349, 1.0, 0.2159, 0.2159, 0.349, 1.0, 0.2159, 0.2159, 0.349, 1.0, 0.2159, 0.2159, 0.349, 1.0, 0.2159, 0.2159, 0.349, 1.0, 0.2159, 0.2159, 0.349, 1.0, 0.2159, 0.2159, 0.349, 1.0, 0.2159, 0.2159, 0.349, 1.0, 0.2159, 0.2159, 0.349, 1.0, 0.2159, 0.2159, 0.349, 1.0, 0.2159, 0.2159, 0.349, 1.0, 0.2159, 0.2159, 0.349, 1.0, 0.2159, 0.2159, 0.349, 1.0, 0.2159, 0.2159, 0.349, 1.0, 0.2159, 0.2159, 0.349, 1.0, 0.2159, 0.2159, 0.349, 1.0, 0.2159, 0.2159, 0.349, 1.0, 0.2159, 0.2159, 0.349, 1.0, 0.2159, 0.2159, 0.349, 1.0, 0.2159, 0.2159, 0.349, 1.0, 0.2159, 0.2159, 0.349, 1.0, 0.2159, 0.2159, 0.349, 1.0, 0.2159, 0.2159, 0.349, 1.0, 0.2159, 0.2159, 0.349, 1.0, 0.2159, 0.2159, 0.349, 1.0, 0.2159, 0.2159, 0.349, 1.0, 0.2159, 0.2159, 0.349, 1.0, 0.2159, 0.2159, 0.349, 1.0, 0.2159, 0.2159, 0.349, 1.0, 0.2159, 0.2159, 0.349, 1.0, 0.2159, 0.2159, 0.349, 1.0, 0.2159, 0.2159, 0.349, 1.0, 0.2159, 0.2159, 0.349, 1.0, 0.2159, 0.2159, 0.349, 1.0, 0.2159, 0.2159, 0.349, 1.0, 0.2159, 0.2159, 0.349, 1.0, 0.2159, 0.2159, 0.349, 1.0, 0.2159, 0.2159, 0.349, 1.0, 0.2159, 0.2159, 0.349, 1.0, 0.2159, 0.2159, 0.349, 1.0, 0.2159, 0.2159, 0.349, 1.0, 0.2159, 0.2159, 0.349, 1.0, 0.2159, 0.2159, 0.349, 1.0, 0.2159, 0.2159, 0.349, 1.0, 0.2159, 0.2159, 0.349, 1.0, 0.2159, 0.2159, 0.349, 1.0, 0.2159, 0.2159, 0.349, 1.0, 0.2159, 0.2159, 0.349, 1.0, 0.2159, 0.2159, 0.349, 1.0, 0.2159, 0.2159, 0.349, 1.0, 0.2159, 0.2159, 0.349, 1.0, 0.2159, 0.2159, 0.349, 1.0, 1.0, 1.0, 1.0, 1.0, 1.0, 1.0, 1.0, 1.0, 1.0, 1.0, 1.0, 1.0, 1.0, 1.0, 1.0, 1.0, 1.0, 1.0, 1.0, 1.0, 1.0, 1.0, 1.0, 1.0, 1.0, 1.0, 1.0, 1.0, 1.0, 1.0, 1.0, 1.0, 1.0, 1.0, 1.0, 1.0, 1.0, 1.0, 1.0, 1.0, 1.0, 1.0, 1.0, 1.0, 1.0, 1.0, 1.0, 1.0, 1.0, 1.0, 1.0, 1.0, 1.0, 1.0, 1.0, 1.0, 1.0, 1.0, 1.0, 1.0, 1.0, 1.0, 1.0, 1.0, 1.0, 1.0, 1.0, 1.0, 1.0, 1.0, 1.0, 1.0, 1.0, 1.0, 1.0, 1.0, 1.0, 1.0, 1.0, 1.0, 1.0, 1.0, 1.0, 1.0, 1.0, 1.0, 1.0, 1.0, 1.0, 1.0, 1.0, 1.0, 1.0, 1.0, 1.0, 1.0, 1.0, 1.0, 1.0, 1.0, 1.0, 1.0, 1.0, 1.0, 1.0, 1.0, 1.0, 1.0, 1.0, 1.0, 1.0, 1.0, 1.0, 1.0, 1.0, 1.0, 1.0, 1.0, 1.0, 1.0, 1.0, 1.0, 1.0, 1.0, 1.0, 1.0, 1.0, 1.0, 1.0, 1.0, 1.0, 1.0, 1.0, 1.0, 1.0, 1.0, 1.0, 1.0, 1.0, 1.0, 1.0, 1.0, 1.0, 1.0, 1.0, 1.0, 1.0, 1.0, 1.0, 1.0, 1.0, 1.0, 1.0, 1.0, 1.0, 1.0, 1.0, 1.0, 1.0, 1.0, 1.0, 1.0, 1.0, 1.0, 1.0, 1.0, 1.0, 1.0, 1.0, 1.0, 1.0, 1.0, 1.0, 1.0, 1.0, 1.0, 1.0, 1.0, 1.0, 1.0, 1.0, 1.0, 1.0, 1.0, 1.0, 1.0, 1.0, 1.0, 1.0, 1.0, 1.0, 1.0, 1.0, 1.0, 1.0, 1.0, 1.0, 1.0, 1.0, 1.0, 1.0, 1.0, 1.0, 1.0, 1.0, 1.0, 1.0, 1.0, 1.0, 1.0, 1.0, 1.0, 1.0, 1.0, 1.0, 1.0, 1.0, 1.0, 1.0, 1.0, 1.0, 1.0, 1.0, 1.0, 1.0, 1.0, 1.0, 1.0, 1.0, 1.0, 1.0, 1.0, 1.0, 1.0, 1.0, 1.0, 1.0, 1.0, 1.0, 1.0, 1.0, 1.0, 1.0, 1.0, 1.0, 1.0, 1.0, 1.0, 1.0, 1.0, 1.0, 1.0, 1.0, 1.0, 1.0, 1.0, 1.0, 1.0, 1.0, 1.0, 1.0, 1.0, 1.0, 1.0, 1.0, 1.0, 1.0, 1.0, 1.0, 1.0, 1.0, 1.0, 1.0, 1.0, 1.0, 1.0, 1.0, 1.0, 1.0, 1.0, 1.0, 1.0, 1.0, 1.0, 1.0, 1.0, 1.0, 1.0, 1.0, 1.0, 1.0, 1.0, 1.0, 1.0, 1.0, 1.0, 1.0, 1.0, 1.0, 1.0, 1.0, 1.0, 1.0, 1.0, 1.0, 1.0, 1.0, 1.0, 1.0, 1.0, 1.0, 1.0, 1.0, 1.0, 1.0, 1.0, 1.0, 1.0, 1.0, 1.0, 1.0, 1.0, 1.0, 1.0, 1.0, 1.0, 1.0, 1.0, 1.0, 1.0, 1.0, 1.0, 1.0, 1.0, 1.0, 1.0, 1.0, 1.0, 1.0, 1.0, 1.0, 1.0, 1.0, 1.0, 1.0, 1.0, 1.0, 1.0, 1.0, 1.0, 1.0, 1.0, 1.0, 1.0, 1.0, 1.0, 1.0, 1.0, 1.0, 1.0, 1.0, 1.0, 1.0, 1.0, 1.0, 1.0, 1.0, 1.0, 1.0, 1.0, 1.0, 1.0, 1.0, 1.0, 1.0, 1.0, 1.0, 1.0, 1.0, 1.0, 1.0, 1.0, 1.0, 1.0, 1.0, 1.0, 1.0, 1.0, 1.0, 1.0, 1.0, 1.0, 1.0, 1.0, 1.0, 1.0, 1.0, 1.0, 1.0, 1.0, 1.0, 1.0, 1.0, 1.0, 1.0, 1.0, 1.0, 1.0, 1.0, 1.0, 1.0, 1.0, 1.0, 1.0, 1.0, 1.0, 1.0, 1.0, 1.0, 1.0, 1.0, 1.0, 1.0, 1.0, 1.0, 1.0, 1.0, 1.0, 1.0, 1.0, 1.0, 1.0, 1.0, 1.0, 1.0, 1.0, 1.0, 1.0, 1.0, 1.0, 1.0, 1.0, 1.0, 1.0, 1.0, 1.0, 1.0, 1.0, 1.0, 1.0, 1.0, 1.0, 1.0, 1.0, 1.0, 1.0, 1.0, 1.0, 1.0, 1.0, 1.0, 1.0, 1.0, 1.0, 1.0, 1.0, 1.0, 1.0, 1.0, 1.0, 1.0, 1.0, 1.0, 1.0, 1.0, 1.0, 1.0, 1.0, 1.0, 1.0, 1.0, 1.0, 1.0, 1.0, 1.0, 1.0, 1.0, 1.0, 1.0, 1.0, 1.0, 1.0, 1.0, 1.0, 1.0, 1.0, 1.0, 1.0, 1.0, 1.0, 1.0, 1.0, 1.0, 1.0, 1.0, 1.0, 1.0, 1.0, 1.0, 1.0, 1.0])
me_cylinder_001.materials.append(mat_material)
me_cylinder_001.use_paint_bone_selection = False
me_cylinder_001.use_paint_mask = True
me_cylinder_001.update()
me_cylinder_001.normals_split_custom_set([tuple(v) for v in zip(*[iter([0.8246, 0.0, -0.5658, 0.9304, 0.0, 0.3664, 0.7527, -0.5469, 0.3664, 0.6671, -0.4847, -0.5658, 0.6671, -0.4847, -0.5658, 0.7527, -0.5469, 0.3664, 0.2875, -0.8849, 0.3664, 0.2548, -0.7842, -0.5658, 0.309, -0.9511, 0.0, 0.809, -0.5878, 0.0, 0.809, -0.5878, 0.0, 0.309, -0.9511, 0.0, -0.2548, -0.7842, -0.5658, 0.2548, -0.7842, -0.5658, 0.2875, -0.8849, 0.3664, -0.2875, -0.8849, 0.3664, -1.792e-07, 0.0, 1.0, -1.792e-07, 0.0, 1.0, -1.792e-07, 0.0, 1.0, -1.792e-07, 0.0, 1.0, -1.792e-07, 0.0, 1.0, -1.792e-07, 0.0, 1.0, -1.792e-07, 0.0, 1.0, -1.792e-07, 0.0, 1.0, -1.792e-07, 0.0, 1.0, -1.792e-07, 0.0, 1.0, 0.809, -0.5878, 0.0, 1.0, 0.0, 0.0, 1.0, 0.0, 0.0, 0.809, -0.5878, 0.0, 0.2027, -0.6238, 0.7548, -0.2027, -0.6238, 0.7548, -0.2371, -0.7297, 0.6414, 0.2371, -0.7297, 0.6414, -8.96e-08, 0.0, -1.0, -8.96e-08, 0.0, -1.0, -8.96e-08, 0.0, -1.0, -8.96e-08, 0.0, -1.0, -8.96e-08, 0.0, -1.0, -8.96e-08, 0.0, -1.0, -8.96e-08, 0.0, -1.0, -8.96e-08, 0.0, -1.0, -8.96e-08, 0.0, -1.0, -8.96e-08, 0.0, -1.0, 0.2371, -0.7297, 0.6414, -0.2371, -0.7297, 0.6414, -0.2875, -0.8849, 0.3664, 0.2875, -0.8849, 0.3664, 0.2371, -0.7297, 0.6414, 0.6207, -0.451, 0.6414, 0.5307, -0.3855, 0.7548, 0.2027, -0.6238, 0.7548, 0.6207, -0.451, 0.6414, 0.7672, 2.522e-08, 0.6414, 0.6559, 5.905e-08, 0.7548, 0.5307, -0.3855, 0.7548, 0.7527, -0.5469, 0.3664, 0.9304, 0.0, 0.3664, 0.7672, 2.522e-08, 0.6414, 0.6207, -0.451, 0.6414, 0.2875, -0.8849, 0.3664, 0.7527, -0.5469, 0.3664, 0.6207, -0.451, 0.6414, 0.2371, -0.7297, 0.6414, 0.2413, -0.7426, 0.6248, -0.2413, -0.7426, 0.6248, -0.3016, -0.9281, 0.2182, 0.3016, -0.9281, 0.2182, -0.3016, -0.9281, 0.2182, -0.3044, -0.9367, -0.1728, 0.3044, -0.9367, -0.1728, 0.3016, -0.9281, 0.2182, 0.2413, -0.7426, 0.6248, 0.6317, -0.4589, 0.6248, 0.4269, -0.3102, 0.8494, 0.1631, -0.5019, 0.8494, 0.6317, -0.4589, 0.6248, 0.7808, 1.341e-08, 0.6248, 0.5277, 6.586e-08, 0.8494, 0.4269, -0.3102, 0.8494, 0.1631, -0.5019, 0.8494, -0.1631, -0.5019, 0.8494, -0.2413, -0.7426, 0.6248, 0.2413, -0.7426, 0.6248, 0.7968, -0.5789, -0.1728, 0.3044, -0.9367, -0.1728, 0.2834, -0.8721, -0.3988, 0.7419, -0.539, -0.3988, 0.985, -4.269e-08, -0.1728, 0.7968, -0.5789, -0.1728, 0.7419, -0.539, -0.3988, 0.917, -4.588e-08, -0.3988, 0.7895, -0.5736, 0.2182, 0.9759, -3.138e-08, 0.2182, 0.7808, 1.341e-08, 0.6248, 0.6317, -0.4589, 0.6248, 0.3016, -0.9281, 0.2182, 0.7895, -0.5736, 0.2182, 0.6317, -0.4589, 0.6248, 0.2413, -0.7426, 0.6248, -0.3044, -0.9367, -0.1728, -0.2834, -0.8721, -0.3988, 0.2834, -0.8721, -0.3988, 0.3044, -0.9367, -0.1728, 0.9759, -3.138e-08, 0.2182, 0.7895, -0.5736, 0.2182, 0.7968, -0.5789, -0.1728, 0.985, -4.269e-08, -0.1728, 0.7895, -0.5736, 0.2182, 0.3016, -0.9281, 0.2182, 0.3044, -0.9367, -0.1728, 0.7968, -0.5789, -0.1728, 0.309, 0.9511, 0.0, -0.309, 0.9511, 0.0, -0.309, 0.9511, 0.0, 0.309, 0.9511, 0.0, -0.8246, 0.0, -0.5658, -0.6671, -0.4847, -0.5658, -0.7527, -0.5469, 0.3664, -0.9304, 0.0, 0.3664, -0.6671, -0.4847, -0.5658, -0.2548, -0.7842, -0.5658, -0.2875, -0.8849, 0.3664, -0.7527, -0.5469, 0.3664, -0.309, -0.9511, 0.0, -0.309, -0.9511, 0.0, -0.809, -0.5878, 0.0, -0.809, -0.5878, 0.0, -0.809, -0.5878, 0.0, -0.809, -0.5878, 0.0, -1.0, 0.0, 0.0, -1.0, 0.0, 0.0, -0.2371, -0.7297, 0.6414, -0.2027, -0.6238, 0.7548, -0.5307, -0.3855, 0.7548, -0.6207, -0.4509, 0.6414, -0.6207, -0.4509, 0.6414, -0.5307, -0.3855, 0.7548, -0.6559, -5.905e-08, 0.7548, -0.7672, -2.522e-08, 0.6414, -0.7527, -0.5469, 0.3664, -0.6207, -0.4509, 0.6414, -0.7672, -2.522e-08, 0.6414, -0.9304, 0.0, 0.3664, -0.2875, -0.8849, 0.3664, -0.2371, -0.7297, 0.6414, -0.6207, -0.4509, 0.6414, -0.7527, -0.5469, 0.3664, -0.2413, -0.7426, 0.6248, -0.1631, -0.5019, 0.8494, -0.4269, -0.3102, 0.8494, -0.6317, -0.4589, 0.6248, -0.6317, -0.4589, 0.6248, -0.4269, -0.3102, 0.8494, -0.5277, -6.586e-08, 0.8494, -0.7808, -1.609e-08, 0.6248, -0.7968, -0.5789, -0.1728, -0.7419, -0.539, -0.3988, -0.2834, -0.8721, -0.3988, -0.3044, -0.9367, -0.1728, -0.985, 3.736e-08, -0.1728, -0.917, 4.588e-08, -0.3988, -0.7419, -0.539, -0.3988, -0.7968, -0.5789, -0.1728, -0.7895, -0.5736, 0.2182, -0.6317, -0.4589, 0.6248, -0.7808, -1.609e-08, 0.6248, -0.9759, 3.138e-08, 0.2182, -0.3016, -0.9281, 0.2182, -0.2413, -0.7426, 0.6248, -0.6317, -0.4589, 0.6248, -0.7895, -0.5736, 0.2182, -0.9759, 3.138e-08, 0.2182, -0.985, 3.736e-08, -0.1728, -0.7968, -0.5789, -0.1728, -0.7895, -0.5736, 0.2182, -0.7895, -0.5736, 0.2182, -0.7968, -0.5789, -0.1728, -0.3044, -0.9367, -0.1728, -0.3016, -0.9281, 0.2182, 0.8246, 0.0, -0.5658, 0.6671, 0.4847, -0.5658, 0.7527, 0.5469, 0.3664, 0.9304, 0.0, 0.3664, 0.6671, 0.4847, -0.5658, 0.2548, 0.7842, -0.5658, 0.2875, 0.8849, 0.3664, 0.7527, 0.5469, 0.3664, 0.309, 0.9511, 0.0, 0.309, 0.9511, 0.0, 0.809, 0.5878, 0.0, 0.809, 0.5878, 0.0, -0.2548, 0.7842, -0.5658, -0.2875, 0.8849, 0.3664, 0.2875, 0.8849, 0.3664, 0.2548, 0.7842, -0.5658, 0.809, 0.5878, 0.0, 0.809, 0.5878, 0.0, 1.0, 0.0, 0.0, 1.0, 0.0, 0.0, 0.2371, 0.7297, 0.6414, -0.2371, 0.7297, 0.6414, -0.2027, 0.6238, 0.7548, 0.2027, 0.6238, 0.7548, 0.2875, 0.8849, 0.3664, -0.2875, 0.8849, 0.3664, -0.2371, 0.7297, 0.6414, 0.2371, 0.7297, 0.6414, 0.2371, 0.7297, 0.6414, 0.2027, 0.6238, 0.7548, 0.5307, 0.3855, 0.7548, 0.6207, 0.4509, 0.6414, 0.6207, 0.4509, 0.6414, 0.5307, 0.3855, 0.7548, 0.6559, 5.905e-08, 0.7548, 0.7672, 2.522e-08, 0.6414, 0.7527, 0.5469, 0.3664, 0.6207, 0.4509, 0.6414, 0.7672, 2.522e-08, 0.6414, 0.9304, 0.0, 0.3664, 0.2875, 0.8849, 0.3664, 0.2371, 0.7297, 0.6414, 0.6207, 0.4509, 0.6414, 0.7527, 0.5469, 0.3664, 0.3016, 0.9281, 0.2182, -0.3016, 0.9281, 0.2182, -0.2413, 0.7426, 0.6248, 0.2413, 0.7426, 0.6248, -0.3016, 0.9281, 0.2182, 0.3016, 0.9281, 0.2182, 0.3044, 0.9367, -0.1728, -0.3044, 0.9367, -0.1728, 0.2413, 0.7426, 0.6248, 0.1631, 0.5019, 0.8494, 0.4269, 0.3102, 0.8494, 0.6317, 0.4589, 0.6248, 0.6317, 0.4589, 0.6248, 0.4269, 0.3102, 0.8494, 0.5277, 6.586e-08, 0.8494, 0.7808, 1.341e-08, 0.6248, 0.2413, 0.7426, 0.6248, -0.2413, 0.7426, 0.6248, -0.1631, 0.5019, 0.8494, 0.1631, 0.5019, 0.8494, 0.7968, 0.5789, -0.1728, 0.7419, 0.539, -0.3988, 0.2834, 0.8721, -0.3988, 0.3044, 0.9367, -0.1728, 0.985, -4.269e-08, -0.1728, 0.917, -4.588e-08, -0.3988, 0.7419, 0.539, -0.3988, 0.7968, 0.5789, -0.1728, 0.7895, 0.5736, 0.2182, 0.6317, 0.4589, 0.6248, 0.7808, 1.341e-08, 0.6248, 0.9759, -3.138e-08, 0.2182, 0.3016, 0.9281, 0.2182, 0.2413, 0.7426, 0.6248, 0.6317, 0.4589, 0.6248, 0.7895, 0.5736, 0.2182, -0.3044, 0.9367, -0.1728, 0.3044, 0.9367, -0.1728, 0.2834, 0.8721, -0.3988, -0.2834, 0.8721, -0.3988, 0.9759, -3.138e-08, 0.2182, 0.985, -4.269e-08, -0.1728, 0.7968, 0.5789, -0.1728, 0.7895, 0.5736, 0.2182, 0.7895, 0.5736, 0.2182, 0.7968, 0.5789, -0.1728, 0.3044, 0.9367, -0.1728, 0.3016, 0.9281, 0.2182, -0.8246, 0.0, -0.5658, -0.6671, 0.4847, -0.5658, -0.2548, 0.7842, -0.5658, 0.2548, 0.7842, -0.5658, 0.6671, 0.4847, -0.5658, 0.8246, 0.0, -0.5658, 0.6671, -0.4847, -0.5658, 0.2548, -0.7842, -0.5658, -0.2548, -0.7842, -0.5658, -0.6671, -0.4847, -0.5658, -0.8246, 0.0, -0.5658, -0.9304, 0.0, 0.3664, -0.7527, 0.5469, 0.3664, -0.6671, 0.4847, -0.5658, -0.6671, 0.4847, -0.5658, -0.7527, 0.5469, 0.3664, -0.2875, 0.8849, 0.3664, -0.2548, 0.7842, -0.5658, -0.309, 0.9511, 0.0, -0.809, 0.5878, 0.0, -0.809, 0.5878, 0.0, -0.309, 0.9511, 0.0, -0.809, 0.5878, 0.0, -1.0, 0.0, 0.0, -1.0, 0.0, 0.0, -0.809, 0.5878, 0.0, -0.2371, 0.7297, 0.6414, -0.6207, 0.451, 0.6414, -0.5307, 0.3855, 0.7548, -0.2027, 0.6238, 0.7548, -0.6207, 0.451, 0.6414, -0.7672, -2.522e-08, 0.6414, -0.6559, -5.905e-08, 0.7548, -0.5307, 0.3855, 0.7548, -0.7527, 0.5469, 0.3664, -0.9304, 0.0, 0.3664, -0.7672, -2.522e-08, 0.6414, -0.6207, 0.451, 0.6414, -0.2875, 0.8849, 0.3664, -0.7527, 0.5469, 0.3664, -0.6207, 0.451, 0.6414, -0.2371, 0.7297, 0.6414, -0.2413, 0.7426, 0.6248, -0.6317, 0.4589, 0.6248, -0.4269, 0.3102, 0.8494, -0.1631, 0.5019, 0.8494, -0.6317, 0.4589, 0.6248, -0.7808, -1.609e-08, 0.6248, -0.5277, -6.586e-08, 0.8494, -0.4269, 0.3102, 0.8494, -0.7968, 0.5789, -0.1728, -0.3044, 0.9367, -0.1728, -0.2834, 0.8721, -0.3988, -0.7419, 0.539, -0.3988, -0.985, 3.736e-08, -0.1728, -0.7968, 0.5789, -0.1728, -0.7419, 0.539, -0.3988, -0.917, 4.588e-08, -0.3988, -0.7895, 0.5736, 0.2182, -0.9759, 3.138e-08, 0.2182, -0.7808, -1.609e-08, 0.6248, -0.6317, 0.4589, 0.6248, -0.3016, 0.9281, 0.2182, -0.7895, 0.5736, 0.2182, -0.6317, 0.4589, 0.6248, -0.2413, 0.7426, 0.6248, -0.9759, 3.138e-08, 0.2182, -0.7895, 0.5736, 0.2182, -0.7968, 0.5789, -0.1728, -0.985, 3.736e-08, -0.1728, -0.7895, 0.5736, 0.2182, -0.3016, 0.9281, 0.2182, -0.3044, 0.9367, -0.1728, -0.7968, 0.5789, -0.1728, 0.309, -0.9511, 0.0, -0.309, -0.9511, 0.0, -0.309, -0.9511, 0.0, 0.309, -0.9511, 0.0, -0.1943, 0.598, -0.7776, -0.7262, 0.5276, -0.4408, -0.2774, 0.8537, -0.4408, -0.7262, 0.5276, -0.4408, -0.1943, 0.598, -0.7776, -0.5087, 0.3696, -0.7776, -0.2774, 0.8537, -0.4408, 0.1943, 0.598, -0.7776, -0.1943, 0.598, -0.7776, 0.1943, 0.598, -0.7776, -0.2774, 0.8537, -0.4408, 0.2774, 0.8537, -0.4408, 0.2774, 0.8537, -0.4408, 0.5087, 0.3696, -0.7776, 0.1943, 0.598, -0.7776, 0.5087, 0.3696, -0.7776, 0.2774, 0.8537, -0.4408, 0.7262, 0.5276, -0.4408, 0.7262, 0.5276, -0.4408, 0.6288, 6.052e-06, -0.7776, 0.5087, 0.3696, -0.7776, 0.6288, 6.052e-06, -0.7776, 0.7262, 0.5276, -0.4408, 0.8976, -1.636e-05, -0.4408, 0.8976, -1.636e-05, -0.4408, 0.5087, -0.3696, -0.7776, 0.6288, 6.052e-06, -0.7776, 0.5087, -0.3696, -0.7776, 0.8976, -1.636e-05, -0.4408, 0.7262, -0.5276, -0.4408, 0.7262, -0.5276, -0.4408, 0.1943, -0.598, -0.7776, 0.5087, -0.3696, -0.7776, 0.1943, -0.598, -0.7776, 0.7262, -0.5276, -0.4408, 0.2774, -0.8537, -0.4408, 0.2774, -0.8537, -0.4408, -0.1943, -0.598, -0.7776, 0.1943, -0.598, -0.7776, -0.1943, -0.598, -0.7776, 0.2774, -0.8537, -0.4408, -0.2774, -0.8537, -0.4408, -0.2774, -0.8537, -0.4408, -0.5087, -0.3696, -0.7776, -0.1943, -0.598, -0.7776, -0.5087, -0.3696, -0.7776, -0.2774, -0.8537, -0.4408, -0.7262, -0.5276, -0.4408, -0.7262, -0.5276, -0.4408, -0.6288, -6.463e-06, -0.7776, -0.5087, -0.3696, -0.7776, -0.6288, -6.463e-06, -0.7776, -0.7262, -0.5276, -0.4408, -0.8976, -7.311e-07, -0.4408, -0.8976, -7.311e-07, -0.4408, -0.5087, 0.3696, -0.7776, -0.6288, -6.463e-06, -0.7776, -0.5087, 0.3696, -0.7776, -0.8976, -7.311e-07, -0.4408, -0.7262, 0.5276, -0.4408, 0.809, 0.5878, -2.08e-05, 0.8976, -1.636e-05, -0.4408, 0.7262, 0.5276, -0.4408, 0.7262, 0.5276, -0.4408, 0.309, 0.9511, -2.098e-05, 0.809, 0.5878, -2.08e-05, 0.8976, -1.636e-05, -0.4408, 0.809, 0.5878, -2.08e-05, 1.0, -4.176e-07, -2.065e-05, 1.0, -4.176e-07, -2.065e-05, 0.7262, -0.5276, -0.4408, 0.8976, -1.636e-05, -0.4408, 0.7262, -0.5276, -0.4408, 1.0, -4.176e-07, -2.065e-05, 0.809, -0.5878, -2.078e-05, 0.809, -0.5878, -2.078e-05, 0.2774, -0.8537, -0.4408, 0.7262, -0.5276, -0.4408, 0.2774, -0.8537, -0.4408, 0.809, -0.5878, -2.078e-05, 0.309, -0.9511, -2.09e-05, 0.309, -0.9511, -2.09e-05, -0.2774, -0.8537, -0.4408, 0.2774, -0.8537, -0.4408, -0.2774, -0.8537, -0.4408, 0.309, -0.9511, -2.09e-05, -0.309, -0.9511, -2.051e-05, -0.309, -0.9511, -2.051e-05, -0.7262, -0.5276, -0.4408, -0.2774, -0.8537, -0.4408, -0.7262, -0.5276, -0.4408, -0.309, -0.9511, -2.051e-05, -0.809, -0.5878, -2.054e-05, -0.809, -0.5878, -2.054e-05, -0.8976, -7.311e-07, -0.4408, -0.7262, -0.5276, -0.4408, -0.8976, -7.311e-07, -0.4408, -0.809, -0.5878, -2.054e-05, -1.0, -1.627e-07, -2.091e-05, -1.0, -1.627e-07, -2.091e-05, -0.7262, 0.5276, -0.4408, -0.8976, -7.311e-07, -0.4408, -0.7262, 0.5276, -0.4408, -1.0, -1.627e-07, -2.091e-05, -0.809, 0.5878, -2.066e-05, -0.809, 0.5878, -2.066e-05, -0.2774, 0.8537, -0.4408, -0.7262, 0.5276, -0.4408, -0.2774, 0.8537, -0.4408, -0.809, 0.5878, -2.066e-05, -0.309, 0.9511, -2.061e-05, 0.2774, 0.8537, -0.4408, -0.309, 0.9511, -2.061e-05, 0.309, 0.9511, -2.098e-05, -0.309, 0.9511, -2.061e-05, 0.2774, 0.8537, -0.4408, -0.2774, 0.8537, -0.4408, 0.309, 0.9511, -2.098e-05, 0.7262, 0.5276, -0.4408, 0.2774, 0.8537, -0.4408, -0.7262, 0.5276, 0.4408, -0.309, 0.9511, -2.061e-05, -0.809, 0.5878, -2.066e-05, -0.309, 0.9511, -2.061e-05, -0.7262, 0.5276, 0.4408, -0.2774, 0.8537, 0.4408, -0.2774, 0.8537, 0.4408, 0.309, 0.9511, -2.098e-05, -0.309, 0.9511, -2.061e-05, 0.309, 0.9511, -2.098e-05, -0.2774, 0.8537, 0.4408, 0.2774, 0.8537, 0.4408, 0.2774, 0.8537, 0.4408, 0.809, 0.5878, -2.08e-05, 0.309, 0.9511, -2.098e-05, 0.809, 0.5878, -2.08e-05, 0.2774, 0.8537, 0.4408, 0.7262, 0.5276, 0.4408, 1.0, -4.176e-07, -2.065e-05, 0.7262, 0.5276, 0.4408, 0.8976, -4.909e-06, 0.4408, 0.8976, -4.909e-06, 0.4408, 0.809, -0.5878, -2.078e-05, 1.0, -4.176e-07, -2.065e-05, 0.7262, 0.5276, 0.4408, 1.0, -4.176e-07, -2.065e-05, 0.809, 0.5878, -2.08e-05, 0.809, -0.5878, -2.078e-05, 0.8976, -4.909e-06, 0.4408, 0.7262, -0.5276, 0.4408, 0.309, -0.9511, -2.09e-05, 0.7262, -0.5276, 0.4408, 0.2774, -0.8537, 0.4408, -0.309, -0.9511, -2.051e-05, 0.2774, -0.8537, 0.4408, -0.2774, -0.8537, 0.4408, -0.809, -0.5878, -2.054e-05, -0.2774, -0.8537, 0.4408, -0.7262, -0.5276, 0.4408, -1.0, -1.627e-07, -2.091e-05, -0.7262, -0.5276, 0.4408, -0.8976, 4.741e-06, 0.4408, -0.809, 0.5878, -2.066e-05, -0.8976, 4.741e-06, 0.4408, -0.7262, 0.5276, 0.4408, -0.8976, 4.741e-06, 0.4408, -0.809, 0.5878, -2.066e-05, -1.0, -1.627e-07, -2.091e-05, -0.7262, -0.5276, 0.4408, -1.0, -1.627e-07, -2.091e-05, -0.809, -0.5878, -2.054e-05, -0.2774, -0.8537, 0.4408, -0.809, -0.5878, -2.054e-05, -0.309, -0.9511, -2.051e-05, 0.2774, -0.8537, 0.4408, -0.309, -0.9511, -2.051e-05, 0.309, -0.9511, -2.09e-05, 0.7262, -0.5276, 0.4408, 0.309, -0.9511, -2.09e-05, 0.809, -0.5878, -2.078e-05, -0.5087, 0.3696, 0.7776, -0.2774, 0.8537, 0.4408, -0.7262, 0.5276, 0.4408, 0.1943, 0.598, 0.7776, 0.7262, 0.5276, 0.4408, 0.2774, 0.8537, 0.4408, 0.2774, 0.8537, 0.4408, -0.1943, 0.598, 0.7776, 0.1943, 0.598, 0.7776, -0.2774, 0.8537, 0.4408, -0.5087, 0.3696, 0.7776, -0.1943, 0.598, 0.7776, -0.1943, 0.598, 0.7776, 0.2774, 0.8537, 0.4408, -0.2774, 0.8537, 0.4408, 0.5087, -0.3696, 0.7776, 0.2774, -0.8537, 0.4408, 0.7262, -0.5276, 0.4408, 0.7262, -0.5276, 0.4408, 0.6288, -2.791e-05, 0.7776, 0.5087, -0.3696, 0.7776, 0.6288, -2.791e-05, 0.7776, 0.7262, -0.5276, 0.4408, 0.8976, -4.909e-06, 0.4408, 0.8976, -4.909e-06, 0.4408, 0.5087, 0.3696, 0.7776, 0.6288, -2.791e-05, 0.7776, 0.7262, 0.5276, 0.4408, 0.1943, 0.598, 0.7776, 0.5087, 0.3696, 0.7776, 0.5087, 0.3696, 0.7776, 0.8976, -4.909e-06, 0.4408, 0.7262, 0.5276, 0.4408, -0.7262, 0.5276, 0.4408, -0.6288, 2.776e-05, 0.7776, -0.5087, 0.3696, 0.7776, -0.6288, 2.776e-05, 0.7776, -0.7262, 0.5276, 0.4408, -0.8976, 4.741e-06, 0.4408, -0.8976, 4.741e-06, 0.4408, -0.5087, -0.3696, 0.7776, -0.6288, 2.776e-05, 0.7776, -0.5087, -0.3696, 0.7776, -0.8976, 4.741e-06, 0.4408, -0.7262, -0.5276, 0.4408, -0.7262, -0.5276, 0.4408, -0.1943, -0.598, 0.7776, -0.5087, -0.3696, 0.7776, -0.1943, -0.598, 0.7776, -0.7262, -0.5276, 0.4408, -0.2774, -0.8537, 0.4408, -0.2774, -0.8537, 0.4408, 0.1943, -0.598, 0.7776, -0.1943, -0.598, 0.7776, 0.2774, -0.8537, 0.4408, 0.5087, -0.3696, 0.7776, 0.1943, -0.598, 0.7776, 0.1943, -0.598, 0.7776, -0.2774, -0.8537, 0.4408, 0.2774, -0.8537, 0.4408, 0.5087, 0.3696, 0.7776, -6.716e-07, 3.281e-07, 1.0, 0.6288, -2.791e-05, 0.7776, 0.6288, -2.791e-05, 0.7776, -6.716e-07, 3.281e-07, 1.0, 0.5087, -0.3696, 0.7776, 0.5087, -0.3696, 0.7776, -6.716e-07, 3.281e-07, 1.0, 0.1943, -0.598, 0.7776, 0.1943, -0.598, 0.7776, -6.716e-07, 3.281e-07, 1.0, -0.1943, -0.598, 0.7776, -0.1943, -0.598, 0.7776, -6.716e-07, 3.281e-07, 1.0, -0.5087, -0.3696, 0.7776, -0.5087, -0.3696, 0.7776, -6.716e-07, 3.281e-07, 1.0, -0.6288, 2.776e-05, 0.7776, 0.1943, 0.598, 0.7776, -6.716e-07, 3.281e-07, 1.0, 0.5087, 0.3696, 0.7776, -0.1943, 0.598, 0.7776, -6.716e-07, 3.281e-07, 1.0, 0.1943, 0.598, 0.7776, -0.5087, 0.3696, 0.7776, -6.716e-07, 3.281e-07, 1.0, -0.1943, 0.598, 0.7776, -0.6288, 2.776e-05, 0.7776, -6.716e-07, 3.281e-07, 1.0, -0.5087, 0.3696, 0.7776, -0.1943, 0.598, -0.7776, -4.648e-07, -2.681e-08, -1.0, -0.5087, 0.3696, -0.7776, 0.1943, 0.598, -0.7776, -4.648e-07, -2.681e-08, -1.0, -0.1943, 0.598, -0.7776, 0.5087, 0.3696, -0.7776, -4.648e-07, -2.681e-08, -1.0, 0.1943, 0.598, -0.7776, 0.6288, 6.052e-06, -0.7776, -4.648e-07, -2.681e-08, -1.0, 0.5087, 0.3696, -0.7776, 0.5087, -0.3696, -0.7776, -4.648e-07, -2.681e-08, -1.0, 0.6288, 6.052e-06, -0.7776, 0.1943, -0.598, -0.7776, -4.648e-07, -2.681e-08, -1.0, 0.5087, -0.3696, -0.7776, -0.1943, -0.598, -0.7776, -4.648e-07, -2.681e-08, -1.0, 0.1943, -0.598, -0.7776, -0.5087, -0.3696, -0.7776, -4.648e-07, -2.681e-08, -1.0, -0.1943, -0.598, -0.7776, -0.6288, -6.463e-06, -0.7776, -4.648e-07, -2.681e-08, -1.0, -0.5087, -0.3696, -0.7776, -0.5087, 0.3696, -0.7776, -4.648e-07, -2.681e-08, -1.0, -0.6288, -6.463e-06, -0.7776, 0.6835, -0.6935, 0.2278, 0.6835, -0.6935, 0.2278, 0.6835, -0.6935, 0.2278, 0.5699, -0.5783, -0.5837, 0.5699, -0.5783, -0.5837, 0.5699, -0.5783, -0.5837, -0.6835, -0.6935, 0.2278, -0.6835, -0.6935, 0.2278, -0.6835, -0.6935, 0.2278, -0.5699, -0.5783, -0.5837, -0.5699, -0.5783, -0.5837, -0.5699, -0.5783, -0.5837, 0.6835, 0.6935, 0.2278, 0.6835, 0.6935, 0.2278, 0.6835, 0.6935, 0.2278, 0.5699, 0.5783, -0.5837, 0.5699, 0.5783, -0.5837, 0.5699, 0.5783, -0.5837, -0.6835, 0.6935, 0.2278, -0.6835, 0.6935, 0.2278, -0.6835, 0.6935, 0.2278, -0.5699, 0.5783, -0.5837, -0.5699, 0.5783, -0.5837, -0.5699, 0.5783, -0.5837, -4.068e-08, -1.0, -4.443e-08, -4.068e-08, -1.0, -4.443e-08, -4.068e-08, -1.0, -4.443e-08, -4.068e-08, -1.0, -4.443e-08, -0.6679, -0.3283, 0.6679, -0.6679, -0.3283, 0.6679, -0.6679, -0.3283, 0.6679, -0.6679, -0.3283, 0.6679, 0.6679, -0.3283, -0.6679, 0.6679, -0.3283, -0.6679, 0.6679, -0.3283, -0.6679, 0.6679, -0.3283, -0.6679, -0.7071, -1.157e-08, 0.7071, -0.6853, -0.2465, 0.6853, -0.6853, -0.2465, 0.6853, -0.7071, -1.157e-08, 0.7071, -0.7071, 0.0, -0.7071, -0.6853, -0.2465, -0.6853, -0.6853, -0.2465, -0.6853, -0.7071, 0.0, -0.7071, 0.7071, 0.0, 0.7071, 0.6853, -0.2465, 0.6853, 0.6853, -0.2465, 0.6853, 0.7071, 0.0, 0.7071, 0.1522, -0.9884, -6.429e-08, -6.429e-09, -0.9884, -0.1522, -9.456e-09, -0.9884, -0.1522, 0.1522, -0.9884, -5.673e-08, 0.0, -0.9884, 0.1522, 0.1522, -0.9884, -6.429e-08, 0.1522, -0.9884, -5.673e-08, 0.0, -0.9884, 0.1522, -0.1522, -0.9884, 0.0, 0.0, -0.9884, 0.1522, 0.0, -0.9884, 0.1522, -0.1522, -0.9884, 0.0, -6.429e-09, -0.9884, -0.1522, -0.1522, -0.9884, 0.0, -0.1522, -0.9884, 0.0, -9.456e-09, -0.9884, -0.1522, 0.6679, -0.3283, 0.6679, 0.6679, -0.3283, 0.6679, 0.6679, -0.3283, 0.6679, 0.6679, -0.3283, 0.6679, -0.6679, -0.3283, -0.6679, -0.6679, -0.3283, -0.6679, -0.6679, -0.3283, -0.6679, -0.6679, -0.3283, -0.6679, 0.7071, -2.314e-08, -0.7071, 0.6853, -0.2465, -0.6853, 0.6853, -0.2465, -0.6853, 0.7071, -3.471e-08, -0.7071, -4.068e-08, 1.0, -4.443e-08, -4.068e-08, 1.0, -4.443e-08, -4.068e-08, 1.0, -4.443e-08, -4.068e-08, 1.0, -4.443e-08, -0.6679, 0.3283, 0.6679, -0.6679, 0.3283, 0.6679, -0.6679, 0.3283, 0.6679, -0.6679, 0.3283, 0.6679, 0.6679, 0.3283, -0.6679, 0.6679, 0.3283, -0.6679, 0.6679, 0.3283, -0.6679, 0.6679, 0.3283, -0.6679, -0.7071, -1.157e-08, 0.7071, -0.7071, -1.157e-08, 0.7071, -0.6853, 0.2465, 0.6853, -0.6853, 0.2465, 0.6853, -0.7071, 0.0, -0.7071, -0.7071, 0.0, -0.7071, -0.6853, 0.2465, -0.6853, -0.6853, 0.2465, -0.6853, 0.7071, 0.0, 0.7071, 0.7071, 0.0, 0.7071, 0.6853, 0.2465, 0.6853, 0.6853, 0.2465, 0.6853, 0.1522, 0.9884, -6.429e-08, 0.1522, 0.9884, -5.673e-08, 0.0, 0.9884, -0.1522, 0.0, 0.9884, -0.1522, 0.0, 0.9884, 0.1522, 0.0, 0.9884, 0.1522, 0.1522, 0.9884, -5.673e-08, 0.1522, 0.9884, -6.429e-08, -0.1522, 0.9884, 0.0, -0.1522, 0.9884, 0.0, 0.0, 0.9884, 0.1522, 0.0, 0.9884, 0.1522, 0.0, 0.9884, -0.1522, 0.0, 0.9884, -0.1522, -0.1522, 0.9884, 0.0, -0.1522, 0.9884, 0.0, 0.6679, 0.3283, 0.6679, 0.6679, 0.3283, 0.6679, 0.6679, 0.3283, 0.6679, 0.6679, 0.3283, 0.6679, -0.6679, 0.3283, -0.6679, -0.6679, 0.3283, -0.6679, -0.6679, 0.3283, -0.6679, -0.6679, 0.3283, -0.6679, 0.7071, -2.314e-08, -0.7071, 0.7071, -3.471e-08, -0.7071, 0.6853, 0.2465, -0.6853, 0.6853, 0.2465, -0.6853])] * 3)])

# ---- objects
ob_earring = bpy.data.objects.new('earring', me_cylinder_001)

# ---- transforms, parenting, visibility, modifiers, constraints
ob_earring.location = (0.0, 0.0, -0.02982)
_vg = ob_earring.vertex_groups.new(name='0')
_vg = ob_earring.vertex_groups.new(name='1')
_vg = ob_earring.vertex_groups.new(name='2')
_vg = ob_earring.vertex_groups.new(name='3')
_vg = ob_earring.vertex_groups.new(name='4')
_vg = ob_earring.vertex_groups.new(name='5')
_vg = ob_earring.vertex_groups.new(name='6')
_vg = ob_earring.vertex_groups.new(name='7')
_vg = ob_earring.vertex_groups.new(name='8')
_vg = ob_earring.vertex_groups.new(name='9')
_vg = ob_earring.vertex_groups.new(name='10')
_vg = ob_earring.vertex_groups.new(name='11')
_vg = ob_earring.vertex_groups.new(name='12')
_vg = ob_earring.vertex_groups.new(name='13')
_vg = ob_earring.vertex_groups.new(name='14')
_vg = ob_earring.vertex_groups.new(name='15')
_vg = ob_earring.vertex_groups.new(name='16')
_vg = ob_earring.vertex_groups.new(name='17')
_vg = ob_earring.vertex_groups.new(name='18')
_vg = ob_earring.vertex_groups.new(name='19')
_vg = ob_earring.vertex_groups.new(name='20')
_vg = ob_earring.vertex_groups.new(name='21')
_vg = ob_earring.vertex_groups.new(name='22')
_vg = ob_earring.vertex_groups.new(name='23')
_vg = ob_earring.vertex_groups.new(name='24')
_vg = ob_earring.vertex_groups.new(name='25')
_vg = ob_earring.vertex_groups.new(name='26')
_vg = ob_earring.vertex_groups.new(name='27')
_vg = ob_earring.vertex_groups.new(name='28')
_vg = ob_earring.vertex_groups.new(name='29')
_vg = ob_earring.vertex_groups.new(name='30')
_vg = ob_earring.vertex_groups.new(name='31')
_vg = ob_earring.vertex_groups.new(name='32')
_vg = ob_earring.vertex_groups.new(name='33')
_vg = ob_earring.vertex_groups.new(name='34')
_vg = ob_earring.vertex_groups.new(name='35')
_vg = ob_earring.vertex_groups.new(name='36')
_vg = ob_earring.vertex_groups.new(name='37')
_vg = ob_earring.vertex_groups.new(name='38')
_vg = ob_earring.vertex_groups.new(name='39')
_vg = ob_earring.vertex_groups.new(name='40')
_vg = ob_earring.vertex_groups.new(name='41')
_vg = ob_earring.vertex_groups.new(name='42')
_vg = ob_earring.vertex_groups.new(name='43')
_vg = ob_earring.vertex_groups.new(name='44')
_vg = ob_earring.vertex_groups.new(name='45')
_vg = ob_earring.vertex_groups.new(name='46')
_vg = ob_earring.vertex_groups.new(name='47')
_vg = ob_earring.vertex_groups.new(name='48')
_vg = ob_earring.vertex_groups.new(name='49')
_vg = ob_earring.vertex_groups.new(name='50')
_vg = ob_earring.vertex_groups.new(name='51')
_vg = ob_earring.vertex_groups.new(name='52')
_vg = ob_earring.vertex_groups.new(name='53')
_vg = ob_earring.vertex_groups.new(name='54')
_vg = ob_earring.vertex_groups.new(name='55')
_vg = ob_earring.vertex_groups.new(name='56')
_vg = ob_earring.vertex_groups.new(name='57')
_vg = ob_earring.vertex_groups.new(name='58')
_vg = ob_earring.vertex_groups.new(name='59')
_vg = ob_earring.vertex_groups.new(name='60')
_vg = ob_earring.vertex_groups.new(name='61')
_vg = ob_earring.vertex_groups.new(name='62')
_vg = ob_earring.vertex_groups.new(name='63')
_vg = ob_earring.vertex_groups.new(name='64')
_vg = ob_earring.vertex_groups.new(name='65')
_vg = ob_earring.vertex_groups.new(name='66')
_vg = ob_earring.vertex_groups.new(name='67')
_vg = ob_earring.vertex_groups.new(name='68')
_vg = ob_earring.vertex_groups.new(name='69')
_vg = ob_earring.vertex_groups.new(name='70')
_vg = ob_earring.vertex_groups.new(name='71')
_vg = ob_earring.vertex_groups.new(name='72')
_vg = ob_earring.vertex_groups.new(name='73')
_vg = ob_earring.vertex_groups.new(name='74')
_vg = ob_earring.vertex_groups.new(name='75')
_vg = ob_earring.vertex_groups.new(name='76')
_vg = ob_earring.vertex_groups.new(name='77')
_vg = ob_earring.vertex_groups.new(name='78')
_vg = ob_earring.vertex_groups.new(name='79')
_vg = ob_earring.vertex_groups.new(name='80')
_vg = ob_earring.vertex_groups.new(name='81')
_vg = ob_earring.vertex_groups.new(name='82')
_vg = ob_earring.vertex_groups.new(name='83')
_vg = ob_earring.vertex_groups.new(name='84')
_vg = ob_earring.vertex_groups.new(name='85')
_vg = ob_earring.vertex_groups.new(name='86')
_vg = ob_earring.vertex_groups.new(name='87')
_vg = ob_earring.vertex_groups.new(name='88')
_vg = ob_earring.vertex_groups.new(name='89')
_vg = ob_earring.vertex_groups.new(name='90')
_m = ob_earring.modifiers.new('TT-checker-override', 'NODES')
_m.node_group = ng_tt_checker_override_uvgrid
_m.show_render = False

# ---- collection membership
col_collection.objects.link(ob_earring)

# ---- scene / render settings (as saved in the file)
scene.frame_start = 1; scene.frame_end = 250; scene.frame_set(1)
scene.render.engine = 'BLENDER_EEVEE_NEXT'
scene.cycles.sampling_pattern = 'TABULATED_SOBOL'
scene.view_settings.view_transform = 'Filmic'
bpy.context.view_layer.update()

# ---- added for rendering (the .blend has no active camera and no usable light): camera, sun
cam_auto = bpy.data.cameras.new('AutoCamera')
cam_auto.lens = 50.0
cam_auto.sensor_width = 36.0
cam_auto.clip_end = 1000.0
ob_auto_camera = bpy.data.objects.new('AutoCamera', cam_auto)
scene.collection.objects.link(ob_auto_camera)
ob_auto_camera.location = (0.185045, -0.222054, 0.142191)
ob_auto_camera.rotation_euler = (1.09748, -7.21219e-08, 0.694738)
scene.camera = ob_auto_camera
light_auto_sun = bpy.data.lights.new('AutoSun', 'SUN')
light_auto_sun.energy = 3.0
light_auto_sun.angle = 0.0523599
ob_auto_sun = bpy.data.objects.new('AutoSun', light_auto_sun)
scene.collection.objects.link(ob_auto_sun)
ob_auto_sun.rotation_euler = (0.872665, 0.174533, 0.523599)
bpy.context.view_layer.update()
